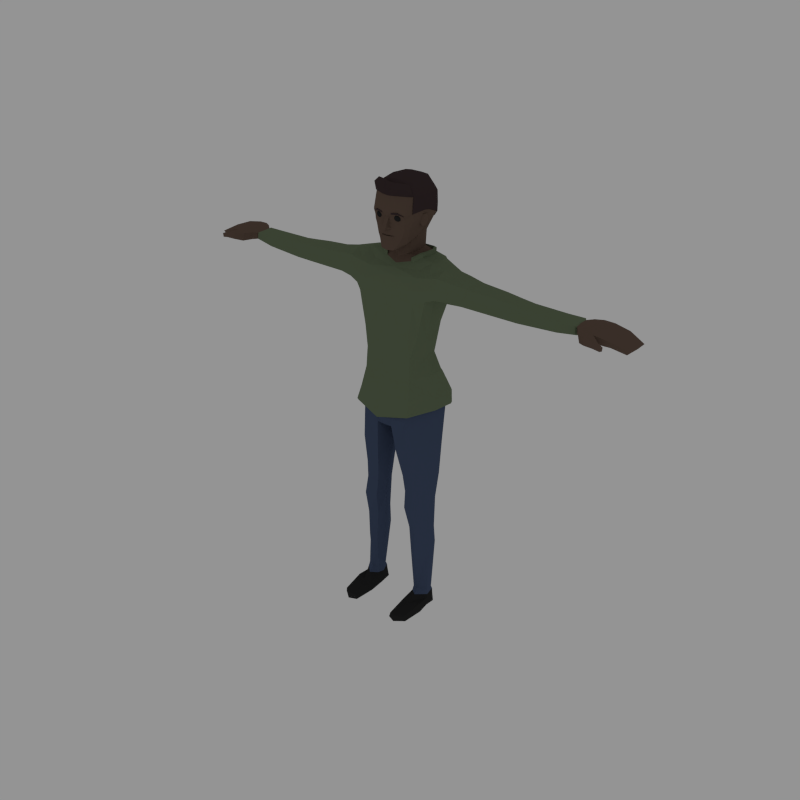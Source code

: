 # Source: Male_LongSleeve.blend  (saved by Blender 2.81.16; exported with 4.5.12 LTS)
import bpy
from mathutils import Matrix  # noqa: F401  (used for matrix-valued properties, if any)

bpy.ops.wm.read_factory_settings(use_empty=True)
scene = bpy.context.scene
scene.name = 'Scene'

# ---- collections
col_collection_1 = bpy.data.collections.new('Collection 1'); scene.collection.children.link(col_collection_1)

# ---- materials (node trees are filled in below, after node groups)
mat_skin = bpy.data.materials.new('Skin')
mat_skin.alpha_threshold = 0.0
mat_skin.diffuse_color = (0.1376, 0.09315, 0.07073, 1.0)
mat_skin.roughness = 0.5
mat_eyes = bpy.data.materials.new('Eyes')
mat_eyes.alpha_threshold = 0.0
mat_eyes.diffuse_color = (0.02539, 0.02539, 0.02539, 1.0)
mat_eyes.roughness = 0.5
mat_hair = bpy.data.materials.new('Hair')
mat_hair.alpha_threshold = 0.0
mat_hair.diffuse_color = (0.05222, 0.03497, 0.03602, 1.0)
mat_hair.roughness = 0.5
mat_shirt = bpy.data.materials.new('Shirt')
mat_shirt.alpha_threshold = 0.0
mat_shirt.diffuse_color = (0.145, 0.1845, 0.111, 1.0)
mat_shirt.roughness = 0.5
mat_pants = bpy.data.materials.new('Pants')
mat_pants.alpha_threshold = 0.0
mat_pants.diffuse_color = (0.06448, 0.0897, 0.1574, 1.0)
mat_pants.roughness = 0.5
mat_socks = bpy.data.materials.new('Socks')
mat_socks.alpha_threshold = 0.0
mat_socks.diffuse_color = (0.5071, 0.4348, 0.4348, 1.0)
mat_socks.roughness = 0.5
mat_shoes = bpy.data.materials.new('Shoes')
mat_shoes.alpha_threshold = 0.0
mat_shoes.diffuse_color = (0.02539, 0.02539, 0.02539, 1.0)
mat_shoes.roughness = 0.5

# ---- material node trees

# ---- world
world_world = bpy.data.worlds.new('World'); scene.world = world_world
world_world.color = (0.2957, 0.2957, 0.2957)
world_world.use_sun_shadow = False
world_world.sun_shadow_jitter_overblur = 0.0
world_world.cycles.sampling_method = 'NONE'
world_world.cycles.sample_map_resolution = 256

# ---- meshes
me_cylinder_002 = bpy.data.meshes.new('Cylinder.002')
me_cylinder_002.from_pydata([(1.345, 0.06034, 3.868), (0.2829, -0.2314, 2.812), (0.3921, -0.02948, 2.822), (0.4128, 0.1419, 2.832), (0.4105, 0.004487, 2.373), (0.4436, 0.1733, 2.42), (0.1017, 0.2898, 2.335), (0.2706, -0.2786, 2.343), (0.2291, 0.2706, 2.835), (0.1707, -0.1916, 1.645), (0.4308, -0.02278, 1.667), (0.4558, 0.07011, 1.676), (0.1932, 0.1146, 1.648), (0.07044, 0.01003, 2.233), (0.123, -0.05487, 1.644), (0.2304, 0.1051, 1.362), (0.4084, 0.07155, 1.35), (0.1536, -0.08232, 1.256), (0.1962, -0.196, 1.253), (0.4412, -0.04458, 1.252), (0.2203, -0.266, 0.003359), (0.452, -0.223, 0.003359), (0.4277, -0.0804, 0.003359), (0.4331, 0.03149, 0.003359), (0.2556, 0.0744, 0.003359), (0.2353, -0.08074, 0.003359), (0.3283, -0.3031, 0.003359), (0.3378, 0.0956, 0.003359), (0.326, 0.1274, 1.369), (0.331, 0.2741, 2.405), (0.32, 0.1252, 1.661), (0.1892, -0.1731, 1.444), (0.4342, -0.03947, 1.441), (0.1439, -0.07881, 1.406), (0.2739, 0.06309, 0.1621), (0.2341, -0.04138, 0.1498), (0.4318, -0.07403, 0.1479), (0.2553, -0.119, 0.1506), (0.412, 0.03866, 0.1577), (0.3317, -0.1733, 0.1526), (0.3381, 0.07483, 0.1633), (0.1198, 0.09243, 4.066), (0.07701, -0.009125, 4.053), (0.1239, 0.186, 4.075), (0.09872, 0.2516, 4.078), (0.1429, 0.06767, 4.227), (0.07957, -0.009734, 4.175), (0.1331, 0.1693, 4.267), (0.1102, 0.2505, 4.246), (0.226, 0.1159, 4.387), (0.1703, 0.2843, 4.389), (0.2232, 0.0165, 4.382), (0.173, -0.1717, 4.36), (0.2509, 0.1132, 4.507), (0.2417, 0.05007, 4.515), (0.1809, -0.184, 4.449), (0.1953, 0.0292, 4.272), (0.02404, -0.2226, 4.472), (0.03466, -0.232, 4.349), (0.1926, -0.1919, 4.503), (0.1042, -0.2979, 2.259), (0.4199, 0.1842, 2.551), (0.401, -0.01214, 2.553), (0.2804, -0.258, 2.534), (0.1216, -0.3104, 2.342), (0.3212, 0.319, 2.585), (0.1094, 0.31, 4.386), (0.2208, 0.3798, 2.628), (0.06252, -0.2333, 4.516), (0.1072, 0.03562, 4.062), (0.1219, 0.009483, 4.203), (0.2078, -0.1106, 4.37), (0.2162, -0.1063, 4.498), (0.1402, -0.0913, 4.18), (1.411, -0.03584, 3.683), (1.408, -0.06004, 3.793), (1.412, -0.06499, 3.863), (1.464, 0.1823, 3.827), (1.46, 0.183, 3.796), (1.444, 0.05304, 3.659), (1.461, 0.1647, 3.718), (1.442, 0.05416, 3.863), (1.827, -0.05555, 3.817), (1.832, -0.05907, 3.754), (1.833, 0.1616, 3.751), (1.838, 0.0618, 3.71), (2.037, 0.1487, 3.754), (2.102, 0.2059, 3.771), (2.092, -0.06193, 3.739), (2.072, -0.05741, 3.821), (2.08, 0.08471, 3.827), (2.088, 0.1984, 3.834), (2.096, -0.01104, 3.736), (2.179, -0.05997, 3.716), (2.102, 0.08471, 3.732), (2.12, -0.145, 3.818), (2.179, 0.08471, 3.75), (2.147, -0.05507, 3.832), (2.159, 0.08471, 3.826), (2.166, 0.2389, 3.834), (2.188, 0.224, 3.756), (2.144, -0.1472, 3.733), (2.224, -0.2065, 3.752), (2.204, -0.2042, 3.826), (2.282, 0.08471, 3.754), (2.275, -0.1115, 3.752), (2.29, 0.2356, 3.756), (2.254, -0.1068, 3.829), (2.261, 0.08471, 3.828), (2.269, 0.2496, 3.827), (2.331, -0.2224, 3.809), (2.316, -0.2197, 3.755), (2.332, -0.1745, 3.748), (2.417, 0.08471, 3.739), (2.406, -0.05763, 3.731), (2.423, 0.2298, 3.739), (2.419, -0.05724, 3.779), (2.43, 0.08471, 3.788), (2.347, -0.1771, 3.801), (2.432, 0.2361, 3.801), (2.393, -0.2134, 3.784), (2.386, -0.2119, 3.741), (2.394, -0.1821, 3.738), (2.563, 0.08471, 3.697), (2.553, -0.02167, 3.692), (2.564, 0.1962, 3.705), (2.599, 0.1963, 3.737), (2.587, -0.02431, 3.723), (2.597, 0.08471, 3.728), (2.399, -0.1843, 3.778), (2.028, 0.1492, 3.826), (2.041, -0.01966, 3.754), (2.024, 0.07353, 3.823), (2.033, -0.01615, 3.816), (2.044, 0.07327, 3.729), (1.832, 0.1663, 3.772), (2.043, 0.008562, 3.738), (2.031, 0.1522, 3.772), (1.832, -0.02206, 3.705), (1.83, 0.06315, 3.83), (1.831, 0.1623, 3.832), (0.4702, -0.07388, 3.669), (0.3031, -0.2017, 3.64), (0.4698, 0.1774, 3.651), (0.291, 0.3129, 3.502), (0.2609, -0.23, 3.239), (0.5478, -0.02698, 3.988), (0.5498, -0.1446, 3.939), (0.5396, 0.2816, 3.886), (0.5566, 0.1251, 3.979), (0.5275, 0.2914, 3.751), (0.3813, 5.447e-05, 4.024), (0.373, 0.2453, 4.001), (0.4043, 0.1271, 4.024), (0.3024, 0.3209, 3.987), (0.6805, 0.2325, 3.895), (0.5549, -0.1798, 3.825), (0.6794, -0.1602, 3.837), (0.6783, 0.2278, 3.777), (0.6704, -0.004473, 3.95), (0.681, -0.1164, 3.92), (0.6703, 0.1117, 3.947), (0.3658, 0.3441, 3.717), (0.3522, 0.3355, 3.879), (0.2843, 0.2773, 3.307), (0.3315, 0.1182, 3.034), (0.2422, 0.2119, 3.014), (0.2766, -0.2167, 3.03), (0.3411, -0.02469, 3.031), (0.3496, -0.04341, 3.265), (0.3383, 0.1374, 3.282), (0.533, -0.1703, 3.722), (0.6774, -0.1441, 3.733), (0.423, -0.0642, 0.2027), (0.2304, -0.03153, 0.2027), (0.2718, 0.03857, 0.2062), (0.3403, 0.04894, 0.2062), (0.3274, -0.121, 0.2069), (0.416, 0.01251, 0.2062), (0.2587, -0.09967, 0.2041), (0.2465, 0.09623, 0.9861), (0.1757, -0.07255, 0.9861), (0.4349, -0.0435, 0.9861), (0.2221, -0.1383, 0.9861), (0.4105, 0.0554, 0.9861), (0.3284, 0.1101, 0.9861), (0.241, -0.2536, 0.1041), (0.4167, 0.03705, 0.1096), (0.3295, -0.2787, 0.1057), (0.338, 0.07949, 0.1139), (0.2698, 0.06562, 0.113), (0.2343, -0.05019, 0.1035), (0.4309, -0.08284, 0.102), (0.4431, -0.224, 0.1021), (0.3296, -0.5434, 0.003359), (0.4331, -0.4623, 0.003359), (0.2562, -0.5055, 0.06265), (0.2393, -0.5059, 0.003359), (0.3312, -0.5306, 0.0642), (0.4168, -0.4759, 0.06066), (0.8628, -0.006733, 3.674), (0.8628, -0.0932, 3.895), (0.8628, 0.1929, 3.879), (0.8628, -0.1134, 3.809), (0.8628, 0.02959, 3.908), (0.8628, 0.1008, 3.91), (0.8628, 0.1885, 3.804), (0.8628, 0.1689, 3.699), (0.8628, -0.09138, 3.707), (0.07765, -0.2104, 4.244), (0.05612, -0.2205, 4.241), (0.093, -0.2104, 4.289), (0.05986, -0.2278, 4.292), (0.05593, -0.2187, 4.205), (0.2067, 0.00292, 4.321), (0.0757, -0.2174, 4.141), (0.1549, -0.1109, 4.199), (0.07356, -0.2104, 4.278), (0.07291, -0.2104, 4.271), (0.04571, -0.2199, 4.282), (0.04839, -0.2289, 4.259), (0.1975, 0.2931, 4.434), (0.2341, 0.1117, 4.428), (0.04682, -0.2376, 4.279), (0.06938, -0.217, 4.279), (0.2348, 0.02941, 4.434), (0.1782, -0.1823, 4.406), (0.02544, -0.2222, 4.408), (0.2161, -0.1047, 4.421), (0.0213, -0.2589, 4.401), (0.1268, -0.1818, 4.226), (0.178, -0.1171, 4.273), (0.1479, -0.1768, 4.268), (0.06938, -0.1597, 4.136), (0.02412, -0.2811, 4.359), (0.02611, -0.277, 4.349), (0.2863, -0.06732, 3.948), (0.2971, -0.1485, 3.89), (0.3164, -0.2054, 3.772), (0.3291, -0.2236, 1.257), (0.3006, -0.2171, 1.668), (0.3243, -0.1784, 0.9861), (0.3103, -0.1998, 1.453), (1.327, 0.1799, 3.785), (1.34, 0.06225, 3.666), (1.329, 0.1817, 3.841), (1.311, 0.1698, 3.687), (0.2127, -0.08841, 4.662), (0.06258, -0.2067, 4.674), (0.1833, -0.1587, 4.676), (0.1356, -0.215, 4.517), (0.1118, -0.1282, 4.159), (0.1212, -0.1652, 4.177), (0.09749, -0.209, 4.353), (0.1008, -0.2086, 4.41), (0.1111, -0.2014, 4.459), (0.2449, -0.1356, 0.6942), (0.3995, 0.09131, 0.7663), (0.3325, 0.1308, 0.7397), (0.2592, 0.1204, 0.7424), (0.1956, -0.04291, 0.7119), (0.4212, -0.03974, 0.7148), (0.3197, -0.1738, 0.6907), (0.1768, 0.184, 1.979), (0.1253, -0.2481, 1.947), (0.4335, -0.02856, 2.033), (0.4652, 0.09621, 2.049), (0.08087, -0.04303, 1.936), (0.3428, 0.1724, 2.036), (0.2922, -0.269, 2.006), (0.2138, 0.01784, 4.043), (0.218, 0.2157, 4.038), (0.17, 0.2948, 4.035), (0.2316, 0.1098, 4.045), (0.1512, -0.04179, 4.0), (0.2155, -0.04703, 4.376), (0.2289, -0.0281, 4.507), (0.2254, -0.03878, 4.428), (0.1921, -0.06289, 4.297), (0.0303, -0.255, 4.349), (0.03015, -0.2272, 4.378), (0.02978, -0.2475, 4.37), (0.04534, -0.2415, 4.351), (0.04428, -0.2239, 4.351), (0.04162, -0.2212, 4.373), (0.04317, -0.2364, 4.367), (0.1133, 0.314, 4.388), (0.2574, 0.1136, 4.511), (0.2481, 0.04935, 4.519), (0.1754, 0.2879, 4.391), (0.2351, -0.03026, 4.51), (0.2313, -0.02294, 4.67), (0.2186, -0.09168, 4.669), (0.206, -0.09199, 4.752), (0.1886, -0.1632, 4.683), (0.2221, -0.1099, 4.502), (0.2031, 0.2969, 4.436), (0.244, 0.0458, 4.672), (0.1174, 0.3413, 4.436), (0.06568, -0.2122, 4.68), (0.06575, -0.1413, 4.759), (0.2424, 0.1234, 4.66), (0.1927, 0.3159, 4.519), (0.2182, 0.1354, 4.729), (0.1676, 0.303, 4.684), (0.1207, 0.3633, 4.518), (0.2184, -0.0244, 4.742), (0.2307, 0.04319, 4.733), (0.0691, 0.03158, 4.839), (0.07082, 0.1438, 4.836), (0.1421, 0.03787, 4.816), (0.1401, 0.144, 4.805), (0.0668, -0.09039, 4.8), (0.1861, 0.3171, 4.642), (0.08908, 0.2863, 4.787), (0.0978, 0.3484, 4.678), (0.1031, 0.3556, 4.641), (0.3239, 0.3335, 2.649), (0.4356, 0.1907, 2.616), (0.316, -0.2745, 2.6), (0.4153, -0.01631, 2.618), (0.225, 0.394, 2.691), (-1.345, 0.06034, 3.868), (-0.2829, -0.2314, 2.812), (-0.3921, -0.02948, 2.822), (-0.4128, 0.1419, 2.832), (-0.4105, 0.004487, 2.373), (-0.4436, 0.1733, 2.42), (-0.07756, 0.2898, 2.335), (-0.2706, -0.2786, 2.343), (-0.2291, 0.2706, 2.835), (-0.1707, -0.1916, 1.645), (-0.4308, -0.02278, 1.667), (-0.4558, 0.07011, 1.676), (-0.1932, 0.1146, 1.648), (-0.04634, 0.01003, 2.233), (-0.123, -0.05487, 1.644), (-0.2304, 0.1051, 1.362), (-0.4084, 0.07155, 1.35), (-0.1536, -0.08232, 1.256), (-0.1962, -0.196, 1.253), (-0.4412, -0.04458, 1.252), (-0.2203, -0.266, 0.003359), (-0.452, -0.223, 0.003359), (-0.4277, -0.0804, 0.003359), (-0.4331, 0.03149, 0.003359), (-0.2556, 0.0744, 0.003359), (-0.2353, -0.08074, 0.003359), (-0.3283, -0.3031, 0.003359), (-0.3378, 0.0956, 0.003359), (-0.326, 0.1274, 1.369), (-0.331, 0.2741, 2.405), (-0.32, 0.1252, 1.661), (-0.1892, -0.1731, 1.444), (-0.4342, -0.03947, 1.441), (-0.1439, -0.07881, 1.406), (-0.2739, 0.06309, 0.1621), (-0.2341, -0.04138, 0.1498), (-0.4318, -0.07403, 0.1479), (-0.2553, -0.119, 0.1506), (-0.412, 0.03866, 0.1577), (-0.3317, -0.1733, 0.1526), (-0.3381, 0.07483, 0.1633), (-0.1198, 0.09243, 4.066), (-0.07701, -0.009125, 4.053), (-0.1239, 0.186, 4.075), (-0.09872, 0.2516, 4.078), (-0.1429, 0.06767, 4.227), (-0.07957, -0.009734, 4.175), (-0.1331, 0.1693, 4.267), (-0.1102, 0.2505, 4.246), (-0.226, 0.1159, 4.387), (-0.1703, 0.2843, 4.389), (-0.2232, 0.0165, 4.382), (-0.173, -0.1717, 4.36), (-0.2509, 0.1132, 4.507), (-0.2417, 0.05007, 4.515), (-0.1809, -0.184, 4.449), (-0.1953, 0.0292, 4.272), (-0.02404, -0.2226, 4.472), (-0.03466, -0.232, 4.349), (-0.1926, -0.1919, 4.503), (-0.0801, -0.2979, 2.259), (-0.4199, 0.1842, 2.551), (-0.401, -0.01214, 2.553), (-0.2804, -0.258, 2.534), (-0.1216, -0.3104, 2.342), (-0.3212, 0.319, 2.585), (-0.1094, 0.31, 4.386), (-0.2208, 0.3798, 2.628), (-0.06252, -0.2333, 4.516), (-0.1072, 0.03562, 4.062), (-0.1219, 0.009483, 4.203), (-0.2078, -0.1106, 4.37), (-0.2162, -0.1063, 4.498), (-0.1402, -0.0913, 4.18), (-1.411, -0.03584, 3.683), (-1.408, -0.06004, 3.793), (-1.412, -0.06498, 3.863), (-1.464, 0.1823, 3.827), (-1.46, 0.183, 3.796), (-1.444, 0.05304, 3.659), (-1.461, 0.1647, 3.718), (-1.442, 0.05416, 3.863), (-1.827, -0.05555, 3.817), (-1.832, -0.05907, 3.754), (-1.833, 0.1616, 3.751), (-1.838, 0.0618, 3.71), (-2.037, 0.1487, 3.754), (-2.102, 0.2059, 3.771), (-2.092, -0.06193, 3.739), (-2.072, -0.05741, 3.821), (-2.08, 0.08471, 3.827), (-2.088, 0.1984, 3.834), (-2.096, -0.01104, 3.736), (-2.179, -0.05997, 3.716), (-2.102, 0.08471, 3.732), (-2.12, -0.145, 3.818), (-2.179, 0.08471, 3.75), (-2.147, -0.05507, 3.832), (-2.159, 0.08471, 3.826), (-2.166, 0.2389, 3.834), (-2.188, 0.224, 3.756), (-2.144, -0.1472, 3.733), (-2.224, -0.2065, 3.752), (-2.204, -0.2042, 3.826), (-2.282, 0.08471, 3.754), (-2.275, -0.1115, 3.752), (-2.29, 0.2356, 3.756), (-2.254, -0.1068, 3.829), (-2.261, 0.08471, 3.828), (-2.269, 0.2496, 3.827), (-2.331, -0.2224, 3.809), (-2.316, -0.2197, 3.755), (-2.332, -0.1745, 3.748), (-2.417, 0.08471, 3.739), (-2.406, -0.05763, 3.731), (-2.423, 0.2298, 3.739), (-2.419, -0.05724, 3.779), (-2.43, 0.08471, 3.788), (-2.347, -0.1771, 3.801), (-2.432, 0.2361, 3.801), (-2.393, -0.2134, 3.784), (-2.386, -0.2119, 3.741), (-2.394, -0.1821, 3.738), (-2.563, 0.08471, 3.697), (-2.553, -0.02167, 3.692), (-2.564, 0.1962, 3.705), (-2.599, 0.1963, 3.737), (-2.587, -0.02431, 3.723), (-2.597, 0.08471, 3.728), (-2.399, -0.1843, 3.778), (-2.028, 0.1492, 3.826), (-2.041, -0.01966, 3.754), (-2.024, 0.07353, 3.823), (-2.033, -0.01615, 3.816), (-2.044, 0.07327, 3.729), (-1.832, 0.1663, 3.772), (-2.043, 0.008562, 3.738), (-2.031, 0.1522, 3.772), (-1.832, -0.02206, 3.705), (-1.83, 0.06315, 3.83), (-1.831, 0.1623, 3.832), (-0.4702, -0.07388, 3.669), (-0.3031, -0.2017, 3.64), (-0.4698, 0.1774, 3.651), (-0.291, 0.3129, 3.502), (-0.2609, -0.23, 3.239), (-0.5478, -0.02698, 3.988), (-0.5498, -0.1446, 3.939), (-0.5396, 0.2816, 3.886), (-0.5566, 0.1251, 3.979), (-0.5275, 0.2914, 3.751), (-0.3813, 5.45e-05, 4.024), (-0.373, 0.2453, 4.001), (-0.4043, 0.1271, 4.024), (-0.3024, 0.3209, 3.987), (-0.6805, 0.2325, 3.895), (-0.5549, -0.1798, 3.825), (-0.6794, -0.1602, 3.837), (-0.6783, 0.2278, 3.777), (-0.6704, -0.004473, 3.95), (-0.681, -0.1164, 3.92), (-0.6703, 0.1117, 3.947), (-0.3658, 0.3441, 3.717), (-0.3522, 0.3355, 3.879), (-0.2843, 0.2773, 3.307), (-0.3315, 0.1182, 3.034), (-0.2422, 0.2119, 3.014), (-0.2766, -0.2167, 3.03), (-0.3411, -0.02469, 3.031), (-0.3496, -0.04341, 3.265), (-0.3383, 0.1374, 3.282), (-0.533, -0.1703, 3.722), (-0.6774, -0.1441, 3.733), (-0.423, -0.0642, 0.2027), (-0.2304, -0.03153, 0.2027), (-0.2718, 0.03857, 0.2062), (-0.3403, 0.04894, 0.2062), (-0.3274, -0.121, 0.2069), (-0.416, 0.01251, 0.2062), (-0.2587, -0.09967, 0.2041), (-0.2465, 0.09623, 0.9861), (-0.1757, -0.07255, 0.9861), (-0.4349, -0.0435, 0.9861), (-0.2221, -0.1383, 0.9861), (-0.4105, 0.0554, 0.9861), (-0.3284, 0.1101, 0.9861), (-0.241, -0.2536, 0.1041), (-0.4167, 0.03705, 0.1096), (-0.3295, -0.2787, 0.1057), (-0.338, 0.07949, 0.1139), (-0.2698, 0.06562, 0.113), (-0.2343, -0.05019, 0.1035), (-0.4309, -0.08284, 0.102), (-0.4431, -0.224, 0.1021), (-0.3296, -0.5434, 0.003359), (-0.4331, -0.4623, 0.003359), (-0.2562, -0.5055, 0.06265), (-0.2393, -0.5059, 0.003359), (-0.3312, -0.5306, 0.0642), (-0.4168, -0.4759, 0.06066), (-0.8628, -0.006733, 3.674), (-0.8628, -0.0932, 3.895), (-0.8628, 0.1929, 3.879), (-0.8628, -0.1134, 3.809), (-0.8628, 0.02959, 3.908), (-0.8628, 0.1008, 3.91), (-0.8628, 0.1885, 3.804), (-0.8628, 0.1689, 3.699), (-0.8628, -0.09138, 3.707), (-0.07765, -0.2104, 4.244), (-0.05612, -0.2205, 4.241), (-0.093, -0.2104, 4.289), (-0.05986, -0.2278, 4.292), (-0.05593, -0.2187, 4.205), (-0.2067, 0.00292, 4.321), (-0.0757, -0.2174, 4.141), (-0.1549, -0.1109, 4.199), (-0.07356, -0.2104, 4.278), (-0.07291, -0.2104, 4.271), (-0.04571, -0.2199, 4.282), (-0.04839, -0.2289, 4.259), (-0.1975, 0.2931, 4.434), (-0.2341, 0.1117, 4.428), (-0.04682, -0.2376, 4.279), (-0.06938, -0.217, 4.279), (-0.2348, 0.02941, 4.434), (-0.1782, -0.1823, 4.406), (-0.02544, -0.2222, 4.408), (-0.2161, -0.1047, 4.421), (-0.0213, -0.2589, 4.401), (-0.1268, -0.1818, 4.226), (-0.178, -0.1171, 4.273), (-0.1479, -0.1768, 4.268), (-0.06938, -0.1597, 4.136), (-0.02412, -0.2811, 4.359), (-0.02611, -0.277, 4.349), (-1.018e-08, -0.233, 4.236), (-0.2863, -0.06732, 3.948), (-0.2971, -0.1485, 3.89), (-0.3164, -0.2054, 3.772), (-0.3291, -0.2236, 1.257), (-0.3006, -0.2171, 1.668), (-0.3243, -0.1784, 0.9861), (-0.3103, -0.1998, 1.453), (-1.327, 0.1799, 3.785), (-1.34, 0.06225, 3.666), (-1.329, 0.1817, 3.841), (-1.311, 0.1698, 3.687), (-1.365e-08, -0.3046, 2.773), (-5.354e-09, -0.1225, 3.933), (1.382e-08, 0.3204, 2.84), (-1.444e-08, -0.3218, 2.344), (1.327e-08, 0.3037, 2.341), (1.134e-09, 0.02595, 2.249), (-2.294e-09, -0.05248, 4.022), (1.225e-08, 0.2803, 4.075), (-1.162e-09, -0.02659, 4.16), (1.25e-08, 0.286, 4.23), (1.51e-08, 0.3454, 4.38), (-1.048e-08, -0.2399, 4.34), (-1.011e-08, -0.2314, 4.473), (-1.051e-08, -0.2404, 4.513), (-1.219e-08, -0.2788, 2.242), (-1.454e-08, -0.3326, 2.484), (1.696e-08, 0.3879, 2.653), (1.57e-08, 0.3591, 3.977), (1.718e-08, 0.393, 3.896), (1.634e-08, 0.3739, 3.717), (1.519e-08, 0.3476, 3.501), (1.399e-08, 0.3194, 3.307), (1.094e-08, 0.2496, 3.012), (-1.034e-08, -0.2366, 4.288), (-9.951e-09, -0.2277, 4.198), (-1.009e-08, -0.2308, 4.133), (-9.899e-09, -0.2265, 4.281), (-1.035e-08, -0.2367, 4.259), (-1.066e-08, -0.2439, 4.28), (-1.166e-08, -0.2668, 4.399), (-8.011e-09, -0.1833, 4.118), (-1.237e-08, -0.283, 4.343), (-1.257e-08, -0.2877, 4.354), (-7.254e-09, -0.1659, 3.867), (-1.32e-08, -0.3025, 3.012), (-1.304e-08, -0.2989, 3.229), (-1.014e-08, -0.232, 3.626), (-9.197e-09, -0.2104, 3.743), (-0.2127, -0.08841, 4.662), (-0.06258, -0.2067, 4.674), (-9.424e-09, -0.2156, 4.671), (-0.1833, -0.1587, 4.676), (-0.1356, -0.215, 4.517), (-0.1118, -0.1282, 4.159), (-0.1212, -0.1652, 4.177), (-0.09749, -0.209, 4.353), (-0.1008, -0.2086, 4.41), (-0.1111, -0.2014, 4.459), (-0.2449, -0.1356, 0.6942), (-0.3995, 0.09131, 0.7663), (-0.3325, 0.1308, 0.7397), (-0.2592, 0.1204, 0.7424), (-0.1956, -0.04291, 0.7119), (-0.4212, -0.03974, 0.7148), (-0.3197, -0.1738, 0.6907), (-0.1768, 0.184, 1.979), (-0.1253, -0.2481, 1.947), (-0.4335, -0.02856, 2.033), (-0.4652, 0.09621, 2.049), (-0.08087, -0.04303, 1.936), (-0.3428, 0.1724, 2.036), (-0.2922, -0.269, 2.006), (-0.2138, 0.01784, 4.043), (-4.822e-09, -0.08888, 3.965), (-0.218, 0.2157, 4.038), (-0.17, 0.2948, 4.035), (-0.2316, 0.1098, 4.045), (1.398e-08, 0.3197, 4.026), (-0.1512, -0.04179, 4.0), (-0.2155, -0.04703, 4.376), (-0.2289, -0.0281, 4.507), (-0.2254, -0.03878, 4.428), (-0.1921, -0.06289, 4.297), (-0.0303, -0.255, 4.349), (-0.03015, -0.2272, 4.378), (-0.02978, -0.2475, 4.37), (-0.04534, -0.2415, 4.351), (-0.04428, -0.2239, 4.351), (-0.04162, -0.2212, 4.373), (-0.04317, -0.2364, 4.367), (-0.1133, 0.314, 4.388), (1.531e-08, 0.3501, 4.382), (-0.2574, 0.1136, 4.511), (-0.2481, 0.04935, 4.519), (-0.1754, 0.2879, 4.391), (-0.2351, -0.03026, 4.51), (-0.2313, -0.02294, 4.67), (-0.2186, -0.09168, 4.669), (-0.206, -0.09199, 4.752), (-0.1886, -0.1632, 4.683), (-0.2221, -0.1099, 4.502), (-0.2031, 0.2969, 4.436), (-6.699e-09, -0.1533, 4.761), (-9.669e-09, -0.2212, 4.678), (-0.244, 0.0458, 4.672), (-0.1174, 0.3413, 4.436), (1.65e-08, 0.3774, 4.44), (-0.06568, -0.2122, 4.68), (-0.06575, -0.1413, 4.759), (-0.2424, 0.1234, 4.66), (-0.1927, 0.3159, 4.519), (-0.2182, 0.1354, 4.729), (-0.1676, 0.303, 4.684), (-0.1207, 0.3633, 4.518), (1.746e-08, 0.3994, 4.52), (-0.2184, -0.0244, 4.742), (-0.2307, 0.04319, 4.733), (1.171e-09, 0.0268, 4.843), (-3.934e-09, -0.08999, 4.812), (6.286e-09, 0.1438, 4.845), (-0.0691, 0.03158, 4.839), (-0.07082, 0.1438, 4.836), (1.644e-08, 0.3762, 4.679), (1.312e-08, 0.3003, 4.789), (1.695e-08, 0.3878, 4.641), (-0.1421, 0.03787, 4.816), (-0.1401, 0.144, 4.805), (-0.0668, -0.09039, 4.8), (-0.1861, 0.3171, 4.642), (-0.08908, 0.2863, 4.787), (-0.0978, 0.3484, 4.678), (-0.1031, 0.3556, 4.641), (-0.3239, 0.3335, 2.649), (-0.4356, 0.1907, 2.616), (-1.545e-08, -0.3539, 2.549), (-0.316, -0.2745, 2.6), (-0.4153, -0.01631, 2.618), (-0.225, 0.394, 2.691), (1.766e-08, 0.4036, 2.718), (0.1077, -0.1821, 4.425), (0.08521, -0.213, 4.448), (0.07133, -0.1703, 4.448), (0.1077, -0.1439, 4.448), (0.144, -0.1703, 4.448), (0.1301, -0.213, 4.448), (0.07133, -0.1939, 4.486), (0.08521, -0.1512, 4.486), (0.1301, -0.1512, 4.486), (0.144, -0.1939, 4.486), (0.1077, -0.2203, 4.486), (0.1077, -0.1821, 4.51), (0.08631, -0.1751, 4.431), (0.09447, -0.2002, 4.431), (0.07311, -0.1933, 4.445), (0.1077, -0.2184, 4.445), (0.1209, -0.2002, 4.431), (0.1077, -0.1596, 4.431), (0.08631, -0.1527, 4.445), (0.129, -0.1751, 4.431), (0.129, -0.1527, 4.445), (0.1422, -0.1933, 4.445), (0.09447, -0.2227, 4.467), (0.1209, -0.2227, 4.467), (0.06495, -0.1821, 4.467), (0.07311, -0.2072, 4.467), (0.09447, -0.1414, 4.467), (0.07311, -0.157, 4.467), (0.1422, -0.157, 4.467), (0.1209, -0.1414, 4.467), (0.1422, -0.2072, 4.467), (0.1504, -0.1821, 4.467), (0.08631, -0.2115, 4.49), (0.07311, -0.1708, 4.49), (0.1077, -0.1457, 4.49), (0.1422, -0.1708, 4.49), (0.129, -0.2115, 4.49), (0.08631, -0.189, 4.504), (0.1077, -0.2045, 4.504), (0.09447, -0.1639, 4.504), (0.1209, -0.1639, 4.504), (0.129, -0.189, 4.504), (0.05369, -0.2255, 4.498), (0.05157, -0.2255, 4.515), (0.1833, -0.1875, 4.489), (0.05665, -0.2361, 4.499), (0.05453, -0.2361, 4.515), (0.1863, -0.1981, 4.489), (0.1237, -0.2162, 4.506), (0.1216, -0.2162, 4.522), (0.1267, -0.2268, 4.506), (0.1246, -0.2268, 4.522), (-0.1077, -0.1821, 4.425), (-0.08521, -0.213, 4.448), (-0.07133, -0.1703, 4.448), (-0.1077, -0.1439, 4.448), (-0.144, -0.1703, 4.448), (-0.1301, -0.213, 4.448), (-0.07133, -0.1939, 4.486), (-0.08521, -0.1512, 4.486), (-0.1301, -0.1512, 4.486), (-0.144, -0.1939, 4.486), (-0.1077, -0.2203, 4.486), (-0.1077, -0.1821, 4.51), (-0.08631, -0.1751, 4.431), (-0.09447, -0.2002, 4.431), (-0.07311, -0.1933, 4.445), (-0.1077, -0.2184, 4.445), (-0.1209, -0.2002, 4.431), (-0.1077, -0.1596, 4.431), (-0.08631, -0.1527, 4.445), (-0.129, -0.1751, 4.431), (-0.129, -0.1527, 4.445), (-0.1422, -0.1933, 4.445), (-0.09447, -0.2227, 4.467), (-0.1209, -0.2227, 4.467), (-0.06495, -0.1821, 4.467), (-0.07311, -0.2072, 4.467), (-0.09447, -0.1414, 4.467), (-0.07311, -0.157, 4.467), (-0.1422, -0.157, 4.467), (-0.1209, -0.1414, 4.467), (-0.1422, -0.2072, 4.467), (-0.1504, -0.1821, 4.467), (-0.08631, -0.2115, 4.49), (-0.07311, -0.1708, 4.49), (-0.1077, -0.1457, 4.49), (-0.1422, -0.1708, 4.49), (-0.129, -0.2115, 4.49), (-0.08631, -0.189, 4.504), (-0.1077, -0.2045, 4.504), (-0.09447, -0.1639, 4.504), (-0.1209, -0.1639, 4.504), (-0.129, -0.189, 4.504), (-0.05369, -0.2255, 4.498), (-0.05157, -0.2255, 4.515), (-0.1833, -0.1875, 4.489), (-0.05665, -0.2361, 4.499), (-0.05453, -0.2361, 4.515), (-0.1863, -0.1981, 4.489), (-0.1237, -0.2162, 4.506), (-0.1216, -0.2162, 4.522), (-0.1267, -0.2268, 4.506), (-0.1246, -0.2268, 4.522), (0.2645, 0.04356, 4.37), (0.2563, 0.05133, 4.369), (0.2194, 0.005075, 4.479), (0.2127, -0.00653, 4.412), (0.2119, 0.01344, 4.478), (0.2051, 0.001831, 4.411), (0.2528, 0.04835, 4.483), (0.2261, 0.01417, 4.373), (0.261, 0.04058, 4.484), (0.2343, 0.006401, 4.374), (0.2791, 0.0561, 4.414), (0.271, 0.06387, 4.413), (0.2079, 0.00621, 4.439), (0.2154, -0.002151, 4.44), (0.2474, 0.02319, 4.424), (0.2393, 0.03095, 4.423), (0.2166, 0.01083, 4.392), (0.2323, 0.01648, 4.472), (0.2247, 0.02485, 4.471), (0.2241, 0.002468, 4.393), (0.2271, 0.00769, 4.429), (0.2195, 0.01605, 4.428), (0.2472, 0.02212, 4.358), (0.239, 0.02989, 4.357), (0.2559, 0.04852, 4.417), (0.2641, 0.04075, 4.418), (0.2596, 0.05908, 4.481), (0.2672, 0.07004, 4.463), (0.2754, 0.06227, 4.464), (0.2678, 0.05131, 4.481), (-0.2645, 0.04356, 4.37), (-0.2563, 0.05133, 4.369), (-0.2194, 0.005075, 4.479), (-0.2127, -0.006529, 4.412), (-0.2119, 0.01344, 4.478), (-0.2051, 0.001831, 4.411), (-0.2528, 0.04835, 4.483), (-0.2261, 0.01417, 4.373), (-0.261, 0.04058, 4.484), (-0.2343, 0.006401, 4.374), (-0.2791, 0.0561, 4.414), (-0.271, 0.06387, 4.413), (-0.2079, 0.00621, 4.439), (-0.2154, -0.002151, 4.44), (-0.2474, 0.02319, 4.424), (-0.2393, 0.03095, 4.423), (-0.2166, 0.01083, 4.392), (-0.2323, 0.01648, 4.472), (-0.2247, 0.02485, 4.471), (-0.2241, 0.002468, 4.393), (-0.2271, 0.00769, 4.429), (-0.2195, 0.01605, 4.428), (-0.2472, 0.02212, 4.358), (-0.239, 0.02989, 4.357), (-0.2559, 0.04852, 4.417), (-0.2641, 0.04075, 4.418), (-0.2596, 0.05908, 4.481), (-0.2672, 0.07004, 4.463), (-0.2754, 0.06227, 4.464), (-0.2678, 0.05131, 4.481), (0.2211, -0.2656, 0.006925), (0.4325, 0.03169, 0.007118), (0.3378, 0.09503, 0.007272), (0.2561, 0.07409, 0.007238), (0.2353, -0.07966, 0.006902), (0.4278, -0.08049, 0.006851), (0.4517, -0.223, 0.006854), (0.2399, -0.5059, 0.005457), (0.3296, -0.5429, 0.005512), (0.4325, -0.4628, 0.005387), (-0.2203, -0.266, 0.003359), (-0.4331, 0.03149, 0.003359), (-0.3378, 0.0956, 0.003359), (-0.2556, 0.0744, 0.003359), (-0.2353, -0.08074, 0.003359), (-0.4277, -0.0804, 0.003359), (-0.452, -0.223, 0.003359), (-0.2393, -0.5059, 0.003359), (-0.3296, -0.5434, 0.003359), (-0.4331, -0.4623, 0.003359), (1.145, 0.1842, 3.795), (1.154, 0.08055, 3.889), (1.151, 0.02776, 3.67), (1.146, 0.1873, 3.86), (1.154, 0.04496, 3.888), (1.137, 0.1693, 3.693), (1.187, -0.07909, 3.879), (1.187, -0.06361, 3.695), (1.186, -0.0867, 3.801), (-1.145, 0.1842, 3.795), (-1.154, 0.08055, 3.889), (-1.151, 0.02776, 3.67), (-1.146, 0.1873, 3.86), (-1.154, 0.04496, 3.888), (-1.137, 0.1693, 3.693), (-1.187, -0.07909, 3.879), (-1.187, -0.06361, 3.695), (-1.186, -0.0867, 3.801), (-4.928e-09, -0.09558, 3.959), (0.2472, 0.01429, 4.04), (0.2489, 0.2216, 4.031), (0.1964, 0.3, 4.025), (0.266, 0.1132, 4.041), (1.432e-08, 0.3326, 4.016), (0.1781, -0.04688, 3.99), (-0.2472, 0.01429, 4.04), (-0.2489, 0.2216, 4.031), (-0.1964, 0.3, 4.025), (-0.266, 0.1132, 4.041), (-0.1781, -0.04688, 3.99), (0.2472, 0.01749, 4.075), (0.2138, 0.02104, 4.079), (0.2489, 0.2248, 4.066), (0.218, 0.2189, 4.074), (0.1964, 0.3032, 4.061), (0.17, 0.298, 4.07), (0.266, 0.1164, 4.077), (0.2316, 0.113, 4.081), (1.432e-08, 0.3358, 4.052), (1.398e-08, 0.3229, 4.061), (0.1781, -0.04368, 4.026), (0.1512, -0.03859, 4.036), (-0.2472, 0.01749, 4.075), (-0.2138, 0.02104, 4.079), (-0.2489, 0.2248, 4.066), (-0.218, 0.2189, 4.074), (-0.1964, 0.3032, 4.061), (-0.17, 0.298, 4.07), (-0.266, 0.1164, 4.077), (-0.2316, 0.113, 4.081), (-0.1781, -0.04368, 4.026), (-0.1512, -0.03859, 4.036), (0.236, 0.4723, 2.544), (0.2356, 0.4631, 2.526), (0.4698, 0.2331, 2.435), (0.3536, 0.3916, 2.475), (0.4475, 0.002168, 2.438), (-0.02406, 0.4727, 2.555), (0.3502, 0.4024, 2.496), (0.4793, 0.2373, 2.457), (0.3057, -0.287, 2.415), (-0.02406, -0.3747, 2.357), (0.3087, -0.3002, 2.439), (-0.02406, -0.3921, 2.38), (0.4559, -0.001896, 2.46), (-0.02406, 0.4833, 2.576), (-0.2841, 0.4723, 2.544), (-0.2838, 0.4631, 2.526), (-0.5179, 0.2331, 2.435), (-0.4018, 0.3916, 2.475), (-0.4957, 0.002168, 2.438), (-0.3984, 0.4024, 2.496), (-0.5275, 0.2373, 2.457), (-0.3538, -0.287, 2.415), (-0.3568, -0.3002, 2.439), (-0.504, -0.001896, 2.46), (0.1918, -0.1247, 4.787), (0.1945, -0.1921, 4.758), (0.005118, -0.1856, 4.797), (0.005891, -0.2501, 4.735), (0.2223, -0.1244, 4.705), (0.07157, -0.2411, 4.756), (0.07045, -0.1737, 4.795), (-0.1816, -0.1247, 4.803), (-0.1827, -0.1921, 4.774), (-0.05978, -0.2411, 4.772), (-0.06021, -0.1737, 4.811), (2.035, 0.07393, 3.719), (2.019, 0.1688, 3.771), (2.031, -0.03765, 3.75), (2.021, -0.0335, 3.823), (2.012, 0.07431, 3.831), (2.027, 0.1646, 3.749), (2.016, 0.1652, 3.835), (2.033, -0.003747, 3.729), (-2.032, 0.07333, 3.722), (-2.017, 0.1634, 3.771), (-2.028, -0.03257, 3.752), (-2.019, -0.02864, 3.821), (-2.01, 0.07371, 3.829), (-2.024, 0.1594, 3.751), (-2.014, 0.1599, 3.832), (-2.029, -0.0003842, 3.731), (0.4332, -0.186, 3.683), (0.4235, -0.1466, 3.914), (0.4356, -0.1926, 3.799), (0.4295, -0.007768, 4.014), (0.4256, -0.1082, 3.943), (-0.4332, -0.186, 3.683), (-0.4235, -0.1466, 3.914), (-0.4356, -0.1926, 3.799), (-0.4201, -0.1066, 3.943), (-0.4113, -0.004827, 4.018), (-0.4068, -0.1733, 3.604), (-0.3263, -0.1895, 3.254), (0.332, -0.1762, 3.256), (0.4116, -0.1696, 3.605)], [], [(905, 902, 151, 153), (465, 463, 522, 529), (883, 243, 246, 888), (7, 63, 64), (62, 4, 5, 61), (61, 5, 29, 65), (239, 19, 32, 242), (866, 865, 27, 24), (265, 10, 11, 266), (575, 13, 60, 584), (17, 181, 183, 18), (266, 11, 30, 268), (867, 866, 24, 25), (864, 868, 22, 23), (869, 21, 22, 868), (271, 43, 41, 273), (267, 14, 9, 264), (16, 32, 19), (26, 21, 195, 194), (201, 204, 159, 160), (204, 205, 161, 159), (200, 208, 172, 141), (14, 12, 15, 33), (20, 26, 194, 197), (242, 240, 9, 31), (865, 864, 23, 27), (30, 11, 16, 28), (269, 264, 9, 240), (11, 10, 32, 16), (31, 33, 17, 18), (259, 258, 176, 175), (12, 30, 28, 15), (261, 262, 177, 173), (263, 6, 29, 268), (176, 178, 38, 40), (177, 179, 37, 39), (63, 7, 4, 62), (863, 867, 25, 20), (178, 173, 36, 38), (174, 175, 34, 35), (175, 176, 40, 34), (26, 20, 25, 24, 27, 23, 22, 21), (258, 257, 178, 176), (637, 577, 44, 272), (158, 206, 207, 143), (157, 203, 201, 160), (903, 152, 154, 904), (270, 69, 42, 274), (28, 16, 184, 185), (263, 12, 14, 267), (576, 42, 46, 578), (41, 43, 47, 45), (69, 41, 45, 70), (43, 44, 48, 47), (47, 48, 50, 49), (222, 221, 53), (55, 72, 59), (582, 57, 68, 583), (581, 58, 279, 235, 601), (277, 225, 54, 276), (70, 45, 56, 73), (45, 47, 49, 56), (48, 579, 580, 66), (227, 280, 58, 253, 254), (57, 582, 599, 229), (48, 66, 50), (193, 192, 36, 39, 188), (60, 7, 64), (584, 60, 64, 573), (182, 19, 239, 241), (6, 67, 65, 29), (572, 8, 321, 698), (68, 57, 250), (226, 228, 72, 55), (593, 212, 58, 581), (42, 69, 70, 46), (172, 208, 203, 157), (6, 574, 586, 67), (202, 206, 158, 155), (528, 529, 897, 892), (246, 80, 79, 244), (246, 243, 78, 80), (79, 85, 138, 74), (74, 138, 83, 75), (0, 76, 81), (0, 81, 77, 245), (77, 140, 135, 78), (80, 84, 85, 79), (76, 82, 139, 81), (81, 139, 140, 77), (133, 89, 90, 132), (132, 90, 91, 130), (134, 94, 92, 136), (86, 87, 94, 134), (130, 91, 87, 137), (91, 99, 100, 87), (94, 96, 93, 92), (89, 97, 98, 90), (90, 98, 99, 91), (87, 100, 96, 94), (101, 102, 103, 95), (97, 89, 95), (99, 109, 106, 100), (136, 92, 88, 131), (96, 104, 105, 93), (100, 106, 104, 96), (97, 107, 108, 98), (95, 103, 107, 97), (98, 108, 109, 99), (103, 102, 111, 110), (93, 105, 102, 101), (109, 119, 115, 106), (105, 112, 111, 102), (104, 113, 114, 105), (106, 115, 113, 104), (111, 121, 120, 110), (107, 116, 117, 108), (103, 110, 118, 107), (108, 117, 119, 109), (107, 118, 112, 105), (105, 114, 116, 107), (112, 118, 129, 122), (112, 122, 121, 111), (119, 126, 125, 115), (113, 123, 124, 114), (115, 125, 123, 113), (116, 114, 124, 127), (116, 127, 128, 117), (120, 121, 122, 129), (110, 120, 129, 118), (117, 128, 126, 119), (127, 124, 123, 128), (125, 126, 128, 123), (88, 101, 95, 89), (93, 101, 88, 92), (88, 89, 133, 131), (977, 138, 85, 970), (87, 86, 137), (970, 85, 84, 975), (75, 83, 82, 76), (974, 139, 82, 973), (976, 140, 139, 974), (971, 135, 140, 976), (975, 84, 135, 971), (973, 82, 83, 972), (165, 3, 8, 166), (169, 998, 167, 168), (168, 165, 170, 169), (987, 988, 156, 147), (170, 143, 141, 169), (164, 144, 143, 170), (158, 143, 150), (165, 166, 164, 170), (148, 152, 153, 149), (146, 989, 990, 147), (154, 163, 588, 587), (1, 2, 168, 167), (149, 161, 155, 148), (146, 159, 161, 149), (148, 155, 158, 150), (157, 160, 147, 156), (144, 162, 150, 143), (8, 572, 592, 166), (163, 162, 589, 588), (907, 901, 571, 236), (148, 150, 162, 163), (152, 148, 163, 154), (590, 589, 162, 144), (591, 590, 144, 164), (172, 171, 141), (141, 171, 986, 999), (986, 171, 156, 988), (156, 171, 172, 157), (147, 160, 159, 146), (149, 153, 989, 146), (236, 237, 987, 990), (166, 592, 591, 164), (260, 259, 175, 174), (15, 180, 181, 17), (693, 692, 954, 955), (32, 10, 240, 242), (256, 183, 181, 260), (256, 262, 241, 183), (261, 257, 184, 182), (241, 239, 18, 183), (33, 15, 17), (15, 28, 185, 180), (9, 14, 33, 31), (40, 38, 187, 189), (39, 37, 186, 188), (269, 240, 10, 265), (179, 174, 35, 37), (38, 36, 192, 187), (35, 34, 190, 191), (34, 40, 189, 190), (872, 871, 194, 195), (871, 870, 197, 194), (188, 186, 196, 198), (863, 20, 197, 870), (869, 193, 199, 872), (193, 188, 198, 199), (67, 586, 940, 936), (318, 3, 2, 320), (2, 3, 165, 168), (972, 83, 138, 977), (210, 218, 220), (73, 56, 216), (212, 593, 596, 219), (58, 212, 211, 253), (595, 215, 213, 594), (56, 49, 214), (216, 56, 214, 278), (225, 222, 53, 54), (210, 213, 230, 209), (213, 215, 230), (215, 252, 230), (594, 213, 210, 558), (71, 52, 232, 231), (219, 596, 598, 223), (211, 212, 219, 217), (209, 211, 217, 218), (558, 210, 220, 597), (51, 49, 222, 225), (52, 71, 228, 226), (220, 218, 224, 223), (217, 219, 223, 224), (218, 217, 224), (597, 220, 223, 598), (57, 227, 254, 255), (275, 51, 225, 277), (49, 50, 221, 222), (229, 227, 57), (209, 230, 232), (275, 71, 231, 278), (232, 230, 231), (232, 52, 211, 209), (49, 51, 214), (578, 46, 233, 600), (600, 233, 215, 595), (46, 251, 233), (73, 216, 252, 251), (601, 235, 234, 602), (229, 599, 602, 234), (890, 74, 75, 891), (888, 246, 244, 885), (889, 887, 204, 201), (890, 208, 200, 885), (884, 886, 202, 205), (887, 0, 884), (891, 75, 76, 889), (78, 135, 84, 80), (142, 145, 998, 999), (167, 145, 605, 604), (145, 142, 606, 605), (603, 607, 238, 237), (142, 238, 607, 606), (16, 19, 182, 184), (39, 36, 173, 177), (574, 6, 13, 575), (37, 35, 191, 186), (586, 389, 950, 940), (239, 242, 31, 18), (78, 243, 245, 77), (74, 244, 79), (161, 205, 202, 155), (237, 236, 571, 603), (385, 585, 944, 956), (167, 604, 570, 1), (248, 250, 249), (249, 250, 59), (250, 55, 59), (55, 250, 255), (58, 280, 284, 283), (251, 252, 215, 233), (230, 252, 216, 231), (251, 46, 70, 73), (255, 254, 226, 55), (255, 250, 57), (254, 253, 52, 226), (253, 211, 52), (173, 178, 257, 261), (179, 177, 262, 256), (179, 256, 260, 174), (181, 180, 259, 260), (185, 184, 257, 258), (182, 241, 262, 261), (180, 185, 258, 259), (7, 269, 265, 4), (6, 263, 267, 13), (12, 263, 268, 30), (7, 60, 264, 269), (13, 267, 60), (5, 266, 268, 29), (4, 265, 266, 5), (68, 250, 248), (583, 68, 248, 610), (59, 72, 247, 249), (218, 210, 209), (42, 576, 633, 274), (636, 634, 928, 932), (43, 271, 272, 44), (908, 912, 933, 925), (635, 637, 922, 930), (41, 69, 270, 273), (585, 573, 64, 63), (51, 275, 278, 214), (216, 278, 231), (279, 281, 234, 235), (229, 281, 280, 227), (283, 284, 285, 282), (281, 279, 282, 285), (280, 281, 285, 284), (279, 58, 283, 282), (234, 281, 229), (577, 579, 48, 44), (66, 580, 651, 286), (50, 66, 286, 289), (54, 53, 287, 288), (277, 228, 71, 275), (247, 72, 295, 292), (249, 247, 292, 294), (276, 54, 288, 290), (248, 249, 294, 299), (221, 50, 289, 296), (53, 221, 296, 287), (610, 248, 299, 663), (298, 666, 674, 305), (301, 287, 302, 313), (301, 303, 307, 297), (316, 684, 682, 315), (303, 311, 310, 307), (683, 314, 315, 682), (293, 312, 300), (307, 310, 293, 306), (679, 309, 314, 683), (310, 311, 309, 308), (304, 311, 303), (293, 310, 308, 312), (313, 316, 315, 304), (296, 298, 305, 302), (312, 308, 677, 678), (314, 309, 311, 304), (315, 314, 304), (308, 309, 679, 677), (300, 312, 678, 662), (302, 305, 316, 313), (289, 286, 298, 296), (286, 651, 666, 298), (287, 296, 302), (305, 674, 684, 316), (291, 290, 288, 297), (306, 291, 297, 307), (287, 301, 297, 288), (303, 301, 313, 304), (659, 667, 968, 967), (663, 299, 964, 962), (658, 659, 967, 966), (293, 292, 291, 306), (292, 295, 290, 291), (72, 228, 277, 276), (72, 276, 290, 295), (570, 694, 319, 1), (3, 318, 317, 8), (694, 695, 957, 946), (1, 319, 320, 2), (317, 321, 8), (320, 319, 945, 947), (911, 475, 473, 908), (892, 897, 569, 566), (329, 386, 385), (384, 383, 327, 326), (383, 387, 351, 327), (562, 565, 354, 341), (876, 346, 349, 875), (627, 628, 333, 332), (575, 584, 382, 335), (339, 340, 505, 503), (628, 630, 352, 333), (877, 347, 346, 876), (874, 345, 344, 878), (879, 878, 344, 343), (634, 636, 363, 365), (629, 626, 331, 336), (338, 341, 354), (348, 516, 517, 343), (523, 482, 481, 526), (526, 481, 483, 527), (522, 463, 494, 530), (336, 355, 337, 334), (342, 519, 516, 348), (565, 353, 331, 563), (875, 349, 345, 874), (352, 350, 338, 333), (631, 563, 331, 626), (333, 338, 354, 332), (353, 340, 339, 355), (621, 497, 498, 620), (334, 337, 350, 352), (623, 495, 499, 624), (625, 630, 351, 328), (498, 362, 360, 500), (499, 361, 359, 501), (385, 384, 326, 329), (873, 342, 347, 877), (500, 360, 358, 495), (496, 357, 356, 497), (497, 356, 362, 498), (348, 343, 344, 345, 349, 346, 347, 342), (620, 498, 500, 619), (637, 635, 366, 577), (480, 465, 529, 528), (479, 482, 523, 525), (909, 910, 476, 474), (632, 638, 364, 391), (350, 507, 506, 338), (625, 629, 336, 334), (576, 578, 368, 364), (363, 367, 369, 365), (391, 392, 367, 363), (365, 369, 370, 366), (369, 371, 372, 370), (544, 375, 543), (377, 381, 394), (582, 583, 390, 379), (581, 601, 557, 643, 380), (641, 640, 376, 547), (392, 395, 378, 367), (367, 378, 371, 369), (370, 388, 580, 579), (549, 616, 615, 380, 644), (379, 551, 599, 582), (370, 372, 388), (515, 510, 361, 358, 514), (382, 386, 329), (584, 573, 386, 382), (504, 564, 562, 341), (328, 351, 387, 389), (572, 698, 697, 330), (390, 612, 379), (548, 377, 394, 550), (593, 581, 380, 534), (364, 368, 392, 391), (494, 479, 525, 530), (328, 389, 586, 574), (524, 477, 480, 528), (569, 567, 401, 402), (569, 402, 400, 566), (401, 396, 460, 407), (396, 397, 405, 460), (322, 403, 398), (322, 568, 399, 403), (399, 400, 457, 462), (402, 401, 407, 406), (398, 403, 461, 404), (403, 399, 462, 461), (455, 454, 412, 411), (454, 452, 413, 412), (456, 458, 414, 416), (408, 456, 416, 409), (452, 459, 409, 413), (413, 409, 422, 421), (416, 414, 415, 418), (411, 412, 420, 419), (412, 413, 421, 420), (409, 416, 418, 422), (423, 417, 425, 424), (419, 417, 411), (421, 422, 428, 431), (458, 453, 410, 414), (418, 415, 427, 426), (422, 418, 426, 428), (419, 420, 430, 429), (417, 419, 429, 425), (420, 421, 431, 430), (425, 432, 433, 424), (415, 423, 424, 427), (431, 428, 437, 441), (427, 424, 433, 434), (426, 427, 436, 435), (428, 426, 435, 437), (433, 432, 442, 443), (429, 430, 439, 438), (425, 429, 440, 432), (430, 431, 441, 439), (429, 427, 434, 440), (427, 429, 438, 436), (434, 444, 451, 440), (434, 433, 443, 444), (441, 437, 447, 448), (435, 436, 446, 445), (437, 435, 445, 447), (438, 449, 446, 436), (438, 439, 450, 449), (442, 451, 444, 443), (432, 440, 451, 442), (439, 441, 448, 450), (449, 450, 445, 446), (447, 445, 450, 448), (410, 411, 417, 423), (415, 414, 410, 423), (410, 453, 455, 411), (985, 978, 407, 460), (409, 459, 408), (978, 983, 406, 407), (397, 398, 404, 405), (982, 981, 404, 461), (984, 982, 461, 462), (979, 984, 462, 457), (983, 979, 457, 406), (981, 980, 405, 404), (487, 488, 330, 325), (491, 490, 489, 997), (490, 491, 492, 487), (992, 469, 478, 993), (492, 491, 463, 465), (486, 492, 465, 466), (480, 472, 465), (487, 492, 486, 488), (470, 471, 475, 474), (468, 469, 994, 995), (476, 587, 588, 485), (323, 489, 490, 324), (471, 470, 477, 483), (468, 471, 483, 481), (470, 472, 480, 477), (479, 478, 469, 482), (466, 465, 472, 484), (330, 488, 592, 572), (485, 588, 589, 484), (912, 559, 571, 901), (470, 485, 484, 472), (474, 476, 485, 470), (590, 466, 484, 589), (591, 486, 466, 590), (494, 463, 493), (463, 996, 991, 493), (991, 993, 478, 493), (478, 479, 494, 493), (469, 468, 481, 482), (471, 468, 995, 475), (559, 994, 992, 560), (488, 486, 591, 592), (622, 496, 497, 621), (337, 339, 503, 502), (63, 62, 939, 943), (354, 565, 563, 332), (618, 622, 503, 505), (618, 505, 564, 624), (623, 504, 506, 619), (564, 505, 340, 562), (355, 339, 337), (337, 502, 507, 350), (331, 353, 355, 336), (362, 511, 509, 360), (361, 510, 508, 359), (631, 627, 332, 563), (501, 359, 357, 496), (360, 509, 514, 358), (357, 513, 512, 356), (356, 512, 511, 362), (882, 517, 516, 881), (881, 516, 519, 880), (510, 520, 518, 508), (873, 880, 519, 342), (879, 882, 521, 515), (515, 521, 520, 510), (697, 698, 948, 949), (693, 696, 324, 325), (324, 490, 487, 325), (980, 985, 460, 405), (532, 542, 540), (395, 538, 378), (534, 541, 596, 593), (380, 615, 533, 534), (595, 594, 535, 537), (378, 536, 371), (538, 642, 536, 378), (547, 376, 375, 544), (532, 531, 552, 535), (535, 552, 537), (537, 552, 614), (594, 558, 532, 535), (393, 553, 554, 374), (541, 545, 598, 596), (533, 539, 541, 534), (531, 540, 539, 533), (558, 597, 542, 532), (373, 547, 544, 371), (374, 548, 550, 393), (542, 545, 546, 540), (539, 546, 545, 541), (540, 546, 539), (597, 598, 545, 542), (379, 617, 616, 549), (639, 641, 547, 373), (371, 544, 543, 372), (551, 379, 549), (531, 554, 552), (639, 642, 553, 393), (554, 553, 552), (554, 531, 533, 374), (371, 536, 373), (578, 600, 555, 368), (600, 595, 537, 555), (368, 555, 613), (395, 613, 614, 538), (601, 602, 556, 557), (551, 556, 602, 599), (899, 900, 397, 396), (897, 894, 567, 569), (898, 523, 526, 896), (899, 894, 522, 530), (893, 527, 524, 895), (896, 893, 322), (900, 898, 398, 397), (400, 402, 406, 457), (464, 996, 997, 467), (489, 604, 605, 467), (467, 605, 606, 464), (603, 560, 561, 607), (464, 606, 607, 561), (338, 506, 504, 341), (361, 499, 495, 358), (574, 575, 335, 328), (359, 508, 513, 357), (318, 320, 947, 942), (562, 340, 353, 565), (400, 399, 568, 566), (396, 401, 567), (483, 477, 524, 527), (560, 603, 571, 559), (62, 61, 937, 939), (489, 323, 570, 604), (609, 611, 612), (611, 381, 612), (612, 381, 377), (377, 617, 612), (380, 647, 648, 644), (613, 555, 537, 614), (552, 553, 538, 614), (613, 395, 392, 368), (617, 377, 548, 616), (617, 379, 612), (616, 548, 374, 615), (615, 374, 533), (495, 623, 619, 500), (501, 618, 624, 499), (501, 496, 622, 618), (503, 622, 621, 502), (507, 620, 619, 506), (504, 623, 624, 564), (502, 621, 620, 507), (329, 326, 627, 631), (328, 335, 629, 625), (334, 352, 630, 625), (329, 631, 626, 382), (335, 382, 629), (327, 351, 630, 628), (326, 327, 628, 627), (390, 609, 612), (583, 610, 609, 390), (381, 611, 608, 394), (540, 531, 532), (364, 638, 633, 576), (273, 270, 914, 920), (365, 366, 635, 634), (906, 910, 929, 921), (907, 902, 913, 923), (363, 636, 632, 391), (585, 385, 386, 573), (373, 536, 642, 639), (538, 553, 642), (643, 557, 556, 645), (551, 549, 644, 645), (647, 646, 649, 648), (645, 649, 646, 643), (644, 648, 649, 645), (643, 646, 647, 380), (556, 551, 645), (577, 366, 370, 579), (388, 650, 651, 580), (372, 654, 650, 388), (376, 653, 652, 375), (608, 657, 660, 394), (611, 659, 657, 608), (640, 655, 653, 376), (609, 667, 659, 611), (543, 661, 654, 372), (375, 652, 661, 543), (610, 663, 667, 609), (665, 673, 674, 666), (669, 688, 670, 652), (669, 664, 676, 671), (691, 690, 682, 684), (671, 676, 685, 686), (683, 682, 690, 689), (658, 668, 687), (676, 675, 658, 685), (679, 683, 689, 681), (685, 680, 681, 686), (672, 671, 686), (658, 687, 680, 685), (688, 672, 690, 691), (661, 670, 673, 665), (687, 678, 677, 680), (689, 672, 686, 681), (690, 672, 689), (680, 677, 679, 681), (668, 662, 678, 687), (670, 688, 691, 673), (654, 661, 665, 650), (650, 665, 666, 651), (652, 670, 661), (673, 691, 684, 674), (656, 664, 653, 655), (675, 676, 664, 656), (652, 653, 664, 669), (671, 672, 688, 669), (293, 300, 965, 959), (668, 658, 966, 969), (659, 658, 657), (658, 675, 656, 657), (657, 656, 655, 660), (570, 323, 695, 694), (325, 330, 692, 693), (383, 384, 953, 951), (323, 324, 696, 695), (692, 330, 697), (692, 697, 949, 954), (699, 712, 711), (700, 712, 714), (699, 711, 716), (699, 716, 718), (699, 718, 715), (700, 714, 721), (701, 713, 723), (702, 717, 725), (703, 719, 727), (704, 720, 729), (700, 721, 724), (701, 723, 726), (702, 725, 728), (703, 727, 730), (704, 729, 722), (705, 731, 736), (706, 732, 738), (707, 733, 739), (708, 734, 740), (709, 735, 737), (737, 740, 710), (737, 735, 740), (735, 708, 740), (740, 739, 710), (740, 734, 739), (734, 707, 739), (739, 738, 710), (739, 733, 738), (733, 706, 738), (738, 736, 710), (738, 732, 736), (732, 705, 736), (736, 737, 710), (736, 731, 737), (731, 709, 737), (722, 735, 709), (722, 729, 735), (729, 708, 735), (730, 734, 708), (730, 727, 734), (727, 707, 734), (728, 733, 707), (728, 725, 733), (725, 706, 733), (726, 732, 706), (726, 723, 732), (723, 705, 732), (724, 731, 705), (724, 721, 731), (721, 709, 731), (729, 730, 708), (729, 720, 730), (720, 703, 730), (727, 728, 707), (727, 719, 728), (719, 702, 728), (725, 726, 706), (725, 717, 726), (717, 701, 726), (723, 724, 705), (723, 713, 724), (713, 700, 724), (721, 722, 709), (721, 714, 722), (714, 704, 722), (715, 720, 704), (715, 718, 720), (718, 703, 720), (718, 719, 703), (718, 716, 719), (716, 702, 719), (716, 717, 702), (716, 711, 717), (711, 701, 717), (714, 715, 704), (714, 712, 715), (712, 699, 715), (711, 713, 701), (711, 712, 713), (712, 700, 713), (747, 748, 743), (749, 750, 745, 744), (744, 745, 742, 741), (747, 749, 744, 741), (750, 748, 742, 745), (746, 743, 748, 750), (743, 746, 749, 747), (746, 750, 749), (741, 742, 748, 747), (751, 763, 764), (752, 766, 764), (751, 768, 763), (751, 770, 768), (751, 767, 770), (752, 773, 766), (753, 775, 765), (754, 777, 769), (755, 779, 771), (756, 781, 772), (752, 776, 773), (753, 778, 775), (754, 780, 777), (755, 782, 779), (756, 774, 781), (757, 788, 783), (758, 790, 784), (759, 791, 785), (760, 792, 786), (761, 789, 787), (789, 762, 792), (789, 792, 787), (787, 792, 760), (792, 762, 791), (792, 791, 786), (786, 791, 759), (791, 762, 790), (791, 790, 785), (785, 790, 758), (790, 762, 788), (790, 788, 784), (784, 788, 757), (788, 762, 789), (788, 789, 783), (783, 789, 761), (774, 761, 787), (774, 787, 781), (781, 787, 760), (782, 760, 786), (782, 786, 779), (779, 786, 759), (780, 759, 785), (780, 785, 777), (777, 785, 758), (778, 758, 784), (778, 784, 775), (775, 784, 757), (776, 757, 783), (776, 783, 773), (773, 783, 761), (781, 760, 782), (781, 782, 772), (772, 782, 755), (779, 759, 780), (779, 780, 771), (771, 780, 754), (777, 758, 778), (777, 778, 769), (769, 778, 753), (775, 757, 776), (775, 776, 765), (765, 776, 752), (773, 761, 774), (773, 774, 766), (766, 774, 756), (767, 756, 772), (767, 772, 770), (770, 772, 755), (770, 755, 771), (770, 771, 768), (768, 771, 754), (768, 754, 769), (768, 769, 763), (763, 769, 753), (766, 756, 767), (766, 767, 764), (764, 767, 751), (763, 753, 765), (763, 765, 764), (764, 765, 752), (799, 795, 800), (801, 796, 797, 802), (796, 793, 794, 797), (799, 793, 796, 801), (802, 797, 794, 800), (798, 802, 800, 795), (795, 799, 801, 798), (798, 801, 802), (793, 799, 800, 794), (813, 803, 804, 814), (824, 819, 808, 815), (815, 808, 806, 816), (828, 825, 803), (821, 807, 805, 820), (826, 804, 803, 825), (819, 810, 812, 822), (829, 827, 818, 809), (823, 822, 812, 817), (827, 826, 810, 818), (811, 817, 828, 832), (820, 823, 817, 811), (807, 815, 816, 805), (821, 824, 815, 807), (809, 818, 824, 821), (805, 816, 823, 820), (816, 806, 822, 823), (808, 819, 822, 806), (809, 821, 820, 811), (818, 810, 819, 824), (831, 828, 813), (829, 809, 811, 832), (814, 804, 827), (810, 826, 825, 812), (817, 812, 825, 828), (827, 804, 826), (803, 813, 828), (814, 827, 830), (829, 830, 827), (831, 832, 828), (829, 832, 831, 830), (814, 830, 831, 813), (843, 844, 834, 833), (854, 845, 838, 849), (845, 846, 836, 838), (858, 833, 855), (851, 850, 835, 837), (856, 855, 833, 834), (849, 852, 842, 840), (859, 839, 848, 857), (853, 847, 842, 852), (857, 848, 840, 856), (841, 862, 858, 847), (850, 841, 847, 853), (837, 835, 846, 845), (851, 837, 845, 854), (839, 851, 854, 848), (835, 850, 853, 846), (846, 853, 852, 836), (838, 836, 852, 849), (839, 841, 850, 851), (848, 854, 849, 840), (861, 843, 858), (859, 862, 841, 839), (844, 857, 834), (840, 842, 855, 856), (847, 858, 855, 842), (857, 856, 834), (833, 858, 843), (844, 860, 857), (859, 857, 860), (861, 858, 862), (859, 860, 861, 862), (844, 843, 861, 860), (21, 869, 872, 195), (186, 863, 870, 196), (198, 196, 870, 871), (199, 198, 871, 872), (186, 191, 867, 863), (189, 187, 864, 865), (193, 869, 868, 192), (187, 192, 868, 864), (191, 190, 866, 867), (190, 189, 865, 866), (343, 517, 882, 879), (508, 518, 880, 873), (520, 881, 880, 518), (521, 882, 881, 520), (508, 873, 877, 513), (511, 875, 874, 509), (515, 514, 878, 879), (509, 874, 878, 514), (513, 877, 876, 512), (512, 876, 875, 511), (883, 206, 202, 886), (203, 891, 889, 201), (243, 883, 886, 245), (0, 245, 886, 884), (74, 890, 885, 244), (204, 887, 884, 205), (207, 888, 885, 200), (76, 0, 887, 889), (208, 890, 891, 203), (892, 895, 524, 528), (525, 523, 898, 900), (566, 568, 895, 892), (322, 893, 895, 568), (396, 567, 894, 899), (526, 527, 893, 896), (529, 522, 894, 897), (398, 898, 896, 322), (530, 525, 900, 899), (206, 883, 888, 207), (629, 382, 626), (60, 267, 264), (143, 207, 200, 141), (474, 475, 911, 909), (587, 476, 910, 906), (473, 559, 912, 908), (638, 912, 901, 633), (271, 273, 920, 916), (634, 635, 930, 928), (152, 903, 905, 153), (587, 906, 904, 154), (151, 902, 907, 236), (274, 633, 901, 907), (909, 911, 931, 927), (904, 906, 921, 917), (913, 914, 924, 923), (921, 922, 918, 917), (915, 916, 920, 919), (925, 933, 934, 926), (921, 929, 930, 922), (927, 931, 932, 928), (928, 930, 929, 927), (932, 931, 925, 926), (916, 915, 917, 918), (920, 914, 913, 919), (903, 904, 917, 915), (274, 907, 923, 924), (632, 636, 932, 926), (902, 905, 919, 913), (910, 909, 927, 929), (270, 274, 924, 914), (912, 638, 934, 933), (911, 908, 925, 931), (272, 271, 916, 918), (905, 903, 915, 919), (637, 272, 918, 922), (638, 632, 926, 934), (945, 943, 939, 947), (938, 936, 935, 941), (942, 937, 938, 941), (946, 944, 943, 945), (937, 942, 947, 939), (948, 935, 936, 940), (957, 958, 953, 956), (952, 954, 949, 950), (955, 954, 952, 951), (946, 957, 956, 944), (951, 953, 958, 955), (948, 940, 950, 949), (384, 385, 956, 953), (389, 387, 952, 950), (65, 67, 936, 938), (696, 693, 955, 958), (321, 317, 941, 935), (695, 696, 958, 957), (698, 321, 935, 948), (319, 694, 946, 945), (387, 383, 951, 952), (61, 65, 938, 937), (585, 63, 943, 944), (317, 318, 942, 941), (394, 660, 655, 640), (394, 640, 641, 550), (962, 964, 965, 961), (550, 641, 639, 393), (964, 960, 959, 965), (960, 963, 959), (962, 961, 969, 968), (968, 969, 966, 967), (300, 662, 961, 965), (299, 294, 960, 964), (662, 668, 969, 961), (292, 293, 959, 963), (294, 292, 963, 960), (667, 663, 962, 968), (131, 972, 977, 136), (133, 973, 972, 131), (86, 975, 971, 137), (137, 971, 976, 130), (130, 976, 974, 132), (132, 974, 973, 133), (134, 970, 975, 86), (136, 977, 970, 134), (453, 458, 985, 980), (455, 453, 980, 981), (408, 459, 979, 983), (459, 452, 984, 979), (452, 454, 982, 984), (454, 455, 981, 982), (456, 408, 983, 978), (458, 456, 978, 985), (142, 986, 988, 238), (237, 238, 988, 987), (464, 561, 993, 991), (989, 153, 151), (990, 989, 151, 236), (990, 987, 147), (560, 992, 993, 561), (992, 994, 469), (475, 995, 473), (995, 994, 559, 473), (997, 489, 467), (991, 996, 464), (997, 996, 463, 491), (999, 998, 169, 141), (167, 998, 145), (999, 986, 142)])
me_cylinder_002.polygons.foreach_set('material_index', [3, 3, 3, 4, 4, 4, 4, 1, 4, 4, 4, 4, 1, 1, 1, 0, 4, 4, 1, 3, 3, 3, 4, 1, 4, 1, 4, 4, 4, 4, 4, 4, 4, 4, 4, 4, 4, 1, 4, 4, 4, 1, 4, 0, 3, 3, 3, 0, 4, 4, 0, 0, 0, 0, 0, 0, 0, 0, 0, 0, 0, 0, 0, 0, 0, 0, 1, 4, 4, 4, 4, 3, 0, 0, 0, 0, 3, 4, 3, 3, 3, 3, 3, 3, 3, 3, 3, 3, 3, 3, 0, 0, 0, 0, 0, 0, 0, 0, 0, 0, 0, 0, 0, 0, 0, 0, 0, 0, 0, 0, 0, 0, 0, 0, 0, 0, 0, 0, 0, 0, 0, 0, 0, 0, 0, 0, 0, 0, 0, 0, 0, 0, 0, 0, 0, 0, 3, 0, 3, 3, 3, 3, 3, 3, 3, 3, 3, 3, 3, 3, 3, 3, 3, 3, 3, 3, 3, 3, 3, 3, 3, 3, 3, 3, 3, 3, 3, 3, 3, 3, 3, 3, 3, 3, 3, 3, 3, 4, 4, 3, 4, 4, 4, 4, 4, 4, 4, 4, 1, 1, 4, 4, 1, 1, 1, 1, 1, 1, 1, 1, 1, 3, 3, 3, 3, 0, 0, 0, 0, 0, 0, 0, 0, 0, 0, 0, 0, 0, 0, 0, 0, 0, 0, 0, 0, 0, 0, 0, 0, 0, 0, 0, 0, 0, 0, 0, 0, 0, 0, 0, 0, 0, 0, 3, 3, 3, 3, 3, 3, 3, 3, 3, 3, 3, 3, 3, 4, 4, 4, 1, 3, 4, 3, 3, 3, 3, 3, 3, 0, 0, 0, 0, 0, 0, 0, 0, 0, 0, 0, 0, 4, 4, 4, 4, 4, 4, 4, 4, 4, 4, 4, 4, 4, 4, 0, 0, 0, 0, 0, 3, 0, 3, 3, 0, 4, 0, 0, 0, 0, 0, 0, 0, 0, 0, 0, 2, 2, 2, 0, 2, 2, 2, 2, 2, 2, 2, 2, 2, 2, 2, 2, 2, 2, 2, 2, 2, 2, 2, 2, 2, 2, 2, 2, 2, 2, 2, 2, 2, 2, 2, 2, 2, 2, 2, 2, 2, 2, 2, 2, 0, 2, 3, 3, 3, 3, 3, 3, 3, 3, 4, 4, 4, 4, 1, 4, 4, 4, 4, 1, 1, 1, 0, 4, 4, 1, 3, 3, 3, 4, 1, 4, 1, 4, 4, 4, 4, 4, 4, 4, 4, 4, 4, 4, 1, 4, 4, 4, 1, 4, 0, 3, 3, 3, 0, 4, 4, 0, 0, 0, 0, 0, 0, 0, 0, 0, 0, 0, 0, 0, 0, 0, 0, 1, 4, 4, 4, 4, 3, 0, 0, 0, 0, 3, 4, 3, 3, 3, 3, 3, 3, 3, 3, 3, 3, 3, 0, 0, 0, 0, 0, 0, 0, 0, 0, 0, 0, 0, 0, 0, 0, 0, 0, 0, 0, 0, 0, 0, 0, 0, 0, 0, 0, 0, 0, 0, 0, 0, 0, 0, 0, 0, 0, 0, 0, 0, 0, 0, 0, 0, 0, 0, 3, 0, 3, 3, 3, 3, 3, 3, 3, 3, 3, 3, 3, 3, 3, 3, 3, 3, 3, 3, 3, 3, 3, 3, 3, 3, 3, 3, 3, 3, 3, 3, 3, 3, 3, 3, 3, 3, 3, 3, 3, 4, 4, 3, 4, 4, 4, 4, 4, 4, 4, 4, 1, 1, 4, 4, 1, 1, 1, 1, 1, 1, 1, 1, 1, 3, 3, 3, 3, 0, 0, 0, 0, 0, 0, 0, 0, 0, 0, 0, 0, 0, 0, 0, 0, 0, 0, 0, 0, 0, 0, 0, 0, 0, 0, 0, 0, 0, 0, 0, 0, 0, 0, 0, 0, 0, 0, 3, 3, 3, 3, 3, 3, 3, 3, 3, 3, 3, 3, 3, 4, 4, 4, 1, 3, 4, 3, 3, 3, 3, 3, 3, 0, 0, 0, 0, 0, 0, 0, 0, 0, 0, 0, 0, 4, 4, 4, 4, 4, 4, 4, 4, 4, 4, 4, 4, 4, 4, 0, 0, 0, 0, 0, 3, 0, 3, 3, 0, 4, 0, 0, 0, 0, 0, 0, 0, 0, 0, 0, 2, 2, 2, 2, 2, 2, 2, 2, 2, 2, 2, 2, 2, 2, 2, 2, 2, 2, 2, 2, 2, 2, 2, 2, 2, 2, 2, 2, 2, 2, 2, 2, 2, 2, 2, 2, 2, 2, 2, 2, 2, 2, 2, 3, 3, 3, 3, 3, 3, 1, 1, 1, 1, 1, 1, 1, 1, 1, 1, 1, 1, 1, 1, 1, 1, 1, 1, 1, 1, 1, 1, 1, 1, 1, 1, 1, 1, 1, 1, 1, 1, 1, 1, 1, 1, 1, 1, 1, 1, 1, 1, 1, 1, 1, 1, 1, 1, 1, 1, 1, 1, 1, 1, 1, 1, 1, 1, 1, 1, 1, 1, 1, 1, 1, 1, 1, 1, 1, 1, 1, 1, 1, 1, 1, 1, 1, 1, 1, 1, 2, 2, 2, 2, 2, 2, 2, 2, 2, 1, 1, 1, 1, 1, 1, 1, 1, 1, 1, 1, 1, 1, 1, 1, 1, 1, 1, 1, 1, 1, 1, 1, 1, 1, 1, 1, 1, 1, 1, 1, 1, 1, 1, 1, 1, 1, 1, 1, 1, 1, 1, 1, 1, 1, 1, 1, 1, 1, 1, 1, 1, 1, 1, 1, 1, 1, 1, 1, 1, 1, 1, 1, 1, 1, 1, 1, 1, 1, 1, 1, 1, 1, 1, 1, 1, 1, 1, 1, 1, 2, 2, 2, 2, 2, 2, 2, 2, 2, 0, 0, 0, 0, 0, 0, 0, 0, 0, 0, 0, 0, 0, 0, 0, 0, 0, 0, 0, 0, 0, 0, 0, 0, 0, 0, 0, 0, 0, 0, 0, 0, 0, 0, 0, 0, 0, 0, 0, 0, 0, 0, 0, 0, 0, 0, 0, 0, 0, 0, 0, 0, 0, 0, 0, 0, 0, 0, 0, 0, 0, 0, 0, 0, 1, 1, 1, 1, 1, 1, 1, 1, 1, 1, 1, 1, 1, 1, 1, 1, 1, 1, 1, 1, 3, 3, 3, 3, 3, 3, 3, 3, 3, 3, 3, 3, 3, 3, 3, 3, 3, 3, 3, 4, 4, 3, 3, 3, 3, 3, 3, 3, 3, 3, 3, 3, 3, 3, 3, 3, 3, 3, 3, 3, 3, 3, 3, 3, 3, 3, 3, 3, 3, 3, 3, 3, 3, 3, 3, 3, 3, 3, 3, 3, 3, 3, 3, 3, 3, 3, 3, 3, 3, 3, 3, 3, 3, 3, 3, 3, 3, 3, 3, 3, 2, 0, 2, 0, 2, 2, 2, 2, 2, 2, 2, 2, 2, 2, 3, 3, 3, 3, 3, 3, 3, 3, 3, 3, 3, 3, 3, 3, 3, 3, 3, 3, 3, 3, 3, 3, 3, 3, 3, 3, 3, 3, 3, 3, 3, 3])
me_cylinder_002.materials.append(mat_skin)
me_cylinder_002.materials.append(mat_eyes)
me_cylinder_002.materials.append(mat_hair)
me_cylinder_002.materials.append(mat_shirt)
me_cylinder_002.materials.append(mat_pants)
me_cylinder_002.materials.append(mat_socks)
me_cylinder_002.materials.append(mat_shoes)
me_cylinder_002.use_remesh_preserve_volume = False
me_cylinder_002.use_remesh_preserve_attributes = False
me_cylinder_002.use_mirror_vertex_groups = False
me_cylinder_002.update()
arm_armature_000 = bpy.data.armatures.new('Armature.000')  # bones are not reproduced

# ---- objects
ob_humanarmature = bpy.data.objects.new('HumanArmature', arm_armature_000)
ob_basehuman = bpy.data.objects.new('BaseHuman', me_cylinder_002)

# ---- transforms, parenting, visibility, modifiers, constraints
ob_humanarmature.location = (0.0, 0.0, 0.0)
ob_humanarmature.lineart.crease_threshold = 0.0
ob_basehuman.parent = ob_humanarmature
ob_basehuman.location = (0.0, 0.0, 0.0)
ob_basehuman.lineart.crease_threshold = 0.0
_vg = ob_basehuman.vertex_groups.new(name='Bone')
for _i, _w in zip([408, 409, 410, 411, 414, 415, 416, 417, 418, 422, 423, 426, 427, 428, 429, 435, 437, 453, 455, 456, 458], [0.0, 0.0, 0.0, 0.0, 0.0, 0.0, 0.0, 0.0, 0.0, 0.0, 0.0, 0.0, 0.0, 0.0, 0.0, 0.0, 0.0, 0.0, 0.0, 0.0, 0.0]): _vg.add([_i], _w, 'REPLACE')
_vg = ob_basehuman.vertex_groups.new(name='Foot.L')
for _i, _w in zip([20, 21, 22, 23, 24, 25, 26, 27, 35, 36, 37, 38, 39, 173, 174, 177, 178, 179, 186, 187, 188, 189, 190, 191, 192, 193, 194, 195, 196, 197, 198, 199, 863, 864, 865, 866, 867, 868, 869, 870, 871, 872], [1.049, 0.9765, 0.9031, 0.7647, 0.1982, 0.6371, 1.003, 0.6465, 0.2818, 0.3857, 0.6673, 0.09629, 0.7762, 0.08244, 0.04202, 0.1294, 0.02094, 0.1049, 0.9804, 0.2247, 0.9881, 0.0701, 0.02808, 0.6991, 0.7218, 0.9572, 0.9985, 0.9961, 1.003, 1.007, 1.001, 0.9944, 1.015, 0.4947, 0.3583, 0.1131, 0.6681, 0.8125, 0.9669, 1.005, 1.0, 0.9953]): _vg.add([_i], _w, 'REPLACE')
_vg = ob_basehuman.vertex_groups.new(name='Body')
for _i, _w in zip([1, 2, 3, 4, 5, 7, 13, 29, 60, 61, 62, 63, 64, 167, 264, 269, 318, 319, 320, 323, 324, 325, 326, 327, 329, 335, 382, 383, 384, 385, 386, 489, 570, 573, 575, 584, 585, 604, 626, 631, 693, 694, 695, 696, 937, 939, 942, 943, 944, 945, 946, 947, 951, 953, 955, 956, 957, 958], [0.1324, 0.0635, 0.01702, 0.1315, 0.05862, 0.7344, 0.07187, 0.006622, 0.8057, 0.05671, 0.1522, 0.6563, 0.8929, 0.01295, 0.08047, 0.07748, 0.05554, 0.6426, 0.1475, 0.1062, 0.05007, 0.003356, 0.1162, 0.05023, 0.6918, 0.07114, 0.7928, 0.04133, 0.1174, 0.4714, 0.8775, 0.00153, 0.1464, 0.953, 0.02506, 0.9332, 0.9093, 0.0129, 0.08418, 0.07671, 0.03898, 0.8813, 0.4886, 0.1137, 0.05671, 0.1522, 0.05554, 0.6563, 0.9093, 0.6426, 0.8813, 0.1475, 0.04133, 0.1174, 0.03898, 0.4714, 0.4886, 0.1137]): _vg.add([_i], _w, 'REPLACE')
_vg = ob_basehuman.vertex_groups.new(name='Hips')
for _i, _w in zip([5, 6, 13, 29, 61, 65, 67, 263, 267, 268, 317, 318, 321, 327, 328, 335, 351, 383, 387, 389, 572, 574, 575, 586, 625, 629, 630, 692, 693, 697, 698, 935, 936, 937, 938, 940, 941, 942, 948, 949, 950, 951, 952, 954, 955], [0.05642, 0.3216, 0.2605, 0.1394, 0.03558, 0.06582, 0.07241, 0.05306, 0.0008505, 0.005954, 0.0617, 0.02954, 0.067, 0.0565, 0.3216, 0.2608, 0.1394, 0.03565, 0.06583, 0.07242, 0.002873, 0.3893, 0.6258, 0.08073, 0.05427, 0.005674, 0.006461, 0.06171, 0.02961, 0.06701, 0.07151, 0.067, 0.07241, 0.03558, 0.06582, 0.08073, 0.0617, 0.02954, 0.07151, 0.06701, 0.07242, 0.03565, 0.06583, 0.06171, 0.02961]): _vg.add([_i], _w, 'REPLACE')
_vg = ob_basehuman.vertex_groups.new(name='Abdomen')
for _i, _w in zip([1, 2, 3, 4, 5, 6, 7, 8, 13, 29, 60, 61, 62, 63, 64, 65, 67, 144, 145, 164, 165, 166, 167, 168, 169, 170, 263, 266, 267, 268, 317, 318, 319, 320, 321, 323, 324, 325, 326, 327, 328, 329, 330, 335, 351, 382, 383, 384, 385, 386, 387, 389, 466, 467, 486, 487, 488, 489, 490, 491, 492, 570, 572, 574, 575, 585, 586, 590, 591, 592, 604, 605, 625, 628, 629, 630, 692, 693, 694, 695, 696, 697, 698, 935, 936, 937, 938, 939, 940, 941, 942, 943, 944, 945, 946, 947, 948, 949, 950, 951, 952, 953, 954, 955, 956, 957, 958, 997, 998], [0.7793, 0.8149, 0.8319, 0.2103, 0.3917, 0.5015, 0.07808, 0.877, 0.5227, 0.5702, 0.05516, 0.6572, 0.5889, 0.239, 0.0261, 0.7619, 0.8124, 0.03485, 0.1972, 0.1477, 0.7583, 0.7908, 0.7256, 0.7476, 0.1743, 0.1723, 0.07894, 0.04712, 0.05355, 0.07654, 0.7767, 0.6847, 0.2622, 0.6206, 0.8213, 0.8052, 0.8283, 0.8387, 0.2272, 0.4009, 0.5027, 0.1174, 0.879, 0.5238, 0.5742, 0.06327, 0.6686, 0.624, 0.4224, 0.0504, 0.7662, 0.8145, 0.03681, 0.1983, 0.1482, 0.7604, 0.7918, 0.7313, 0.7511, 0.1751, 0.1729, 0.8025, 0.8972, 0.5117, 0.2657, 0.0716, 0.8423, 0.02766, 0.1464, 0.8371, 0.768, 0.1799, 0.08109, 0.04691, 0.05859, 0.07735, 0.7808, 0.696, 0.09937, 0.4148, 0.6545, 0.8233, 0.8523, 0.8213, 0.8124, 0.6572, 0.7619, 0.5889, 0.8423, 0.7767, 0.6847, 0.239, 0.0716, 0.2622, 0.09937, 0.6206, 0.8523, 0.8233, 0.8145, 0.6686, 0.7662, 0.624, 0.7808, 0.696, 0.4224, 0.4148, 0.6545, 0.1849, 0.1823]): _vg.add([_i], _w, 'REPLACE')
_vg = ob_basehuman.vertex_groups.new(name='Torso')
for _i, _w in zip([1, 2, 3, 8, 41, 42, 43, 44, 45, 46, 47, 48, 49, 50, 51, 52, 56, 58, 66, 69, 70, 71, 73, 141, 142, 143, 144, 145, 148, 150, 151, 152, 153, 154, 162, 163, 164, 165, 166, 167, 168, 169, 170, 171, 209, 210, 211, 212, 213, 214, 215, 216, 217, 218, 219, 220, 223, 224, 230, 231, 232, 233, 234, 235, 236, 237, 238, 251, 252, 253, 270, 271, 272, 273, 274, 275, 278, 279, 280, 281, 282, 283, 284, 285, 286, 289, 323, 324, 325, 330, 363, 364, 365, 366, 367, 368, 369, 370, 371, 372, 373, 374, 378, 380, 388, 391, 392, 393, 395, 463, 464, 465, 466, 467, 470, 472, 473, 474, 475, 476, 484, 485, 486, 487, 488, 489, 490, 491, 492, 493, 531, 532, 533, 534, 535, 536, 537, 538, 539, 540, 541, 542, 545, 546, 552, 553, 554, 555, 556, 557, 558, 559, 560, 561, 570, 571, 572, 576, 577, 578, 579, 580, 581, 587, 588, 589, 590, 591, 592, 593, 594, 595, 596, 597, 598, 600, 601, 602, 603, 604, 605, 606, 607, 613, 614, 615, 632, 633, 634, 635, 636, 637, 638, 639, 642, 643, 645, 646, 647, 648, 649, 650, 651, 654, 901, 902, 903, 904, 905, 906, 907, 908, 909, 910, 911, 912, 913, 914, 915, 916, 917, 918, 919, 920, 921, 922, 923, 924, 925, 926, 927, 928, 929, 930, 931, 932, 933, 934, 986, 987, 988, 989, 990, 991, 992, 993, 994, 995, 996, 997, 998, 999], [0.05424, 0.05246, 0.04753, 0.03612, 0.7607, 0.7316, 0.7488, 0.6863, 0.1335, 0.2213, 0.07074, 0.1012, 0.001922, 0.005187, 0.01418, 0.01119, 0.08059, 0.006698, 0.0113, 0.7327, 0.1645, 0.01237, 0.1086, 0.007577, 0.1346, 0.03675, 0.2851, 0.6918, 0.03561, 0.03432, 0.1044, 0.1449, 0.0964, 0.2486, 0.1493, 0.1632, 0.647, 0.1753, 0.1507, 0.2046, 0.1837, 0.6766, 0.6589, 0.003651, 0.05268, 0.0516, 0.03327, 0.02789, 0.06062, 0.05223, 0.07986, 0.08938, 0.03709, 0.04089, 0.03232, 0.04486, 0.03751, 0.03777, 0.06341, 0.05636, 0.05083, 0.1024, 0.001086, 0.002034, 0.2131, 0.1535, 0.1182, 0.1082, 0.08444, 0.009137, 0.5609, 0.5445, 0.5229, 0.55, 0.6374, 0.01577, 0.05409, 0.003832, 4.344e-05, 0.0006451, 0.003973, 0.005426, 0.001942, 0.002301, 0.008319, 0.003039, 0.05424, 0.05248, 0.0476, 0.0362, 0.7602, 0.7309, 0.7485, 0.6861, 0.1333, 0.2211, 0.07044, 0.101, 0.001295, 0.004722, 0.01365, 0.01096, 0.08031, 0.00661, 0.01094, 0.732, 0.1643, 0.01204, 0.1085, 0.007506, 0.1283, 0.04484, 0.2914, 0.6913, 0.03767, 0.03936, 0.09822, 0.1432, 0.09368, 0.2469, 0.1531, 0.1638, 0.6487, 0.1754, 0.1509, 0.2045, 0.1837, 0.6764, 0.6597, 0.0008917, 0.05264, 0.05157, 0.03316, 0.02781, 0.06059, 0.05197, 0.07984, 0.08927, 0.03701, 0.04081, 0.03226, 0.04481, 0.03747, 0.03769, 0.06334, 0.05622, 0.05073, 0.1023, 0.001058, 0.002003, 0.05175, 0.2032, 0.1437, 0.1106, 0.02319, 0.811, 0.02672, 0.7786, 0.5471, 0.2385, 0.105, 0.01054, 0.008869, 0.7333, 0.7696, 0.7849, 0.772, 0.7689, 0.129, 0.02602, 0.06111, 0.07998, 0.03051, 0.04437, 0.03674, 0.09465, 0.00226, 0.001148, 0.7794, 0.1817, 0.766, 0.7592, 0.7574, 0.1082, 0.08436, 0.009002, 0.5581, 0.8032, 0.5433, 0.5222, 0.5481, 0.6222, 0.6341, 0.01534, 0.05389, 0.003773, 0.0005723, 0.003892, 0.005331, 0.001834, 0.002209, 0.007963, 0.00819, 0.002583, 0.8071, 0.3327, 0.3447, 0.3858, 0.3232, 0.6778, 0.4252, 0.3281, 0.3433, 0.3845, 0.3209, 0.4187, 0.3327, 0.5609, 0.3447, 0.5445, 0.3858, 0.5229, 0.3232, 0.55, 0.6778, 0.6222, 0.4252, 0.6374, 0.3281, 0.5581, 0.3433, 0.5433, 0.3845, 0.5222, 0.3209, 0.5481, 0.4187, 0.6341, 0.06911, 0.07674, 0.05911, 0.07421, 0.1005, 0.06462, 0.07184, 0.05529, 0.1, 0.08048, 0.0542, 0.6827, 0.6819, 0.05298]): _vg.add([_i], _w, 'REPLACE')
_vg = ob_basehuman.vertex_groups.new(name='Neck')
for _i, _w in zip([43, 44, 52, 57, 58, 73, 154, 209, 210, 211, 212, 213, 215, 216, 217, 218, 219, 220, 223, 224, 227, 229, 230, 231, 232, 233, 234, 235, 251, 252, 253, 254, 271, 272, 279, 280, 281, 282, 283, 284, 285, 365, 366, 374, 379, 380, 395, 476, 531, 532, 533, 534, 535, 537, 538, 539, 540, 541, 542, 545, 546, 549, 551, 552, 553, 554, 555, 556, 557, 558, 577, 579, 581, 582, 587, 588, 593, 594, 595, 596, 597, 598, 599, 600, 601, 602, 613, 614, 615, 616, 634, 635, 637, 643, 644, 645, 646, 647, 648, 649, 903, 904, 906, 909, 910, 915, 916, 917, 918, 921, 922, 927, 928, 929, 930], [0.02614, 0.104, 0.003366, 0.007508, 0.05904, 0.00613, 0.05102, 0.07675, 0.09013, 0.06035, 0.07084, 0.1093, 0.07238, 0.01036, 0.07277, 0.07416, 0.08056, 0.08685, 0.0867, 0.07577, 0.0417, 0.04967, 0.05246, 0.003273, 0.03353, 0.05024, 0.05587, 0.05656, 0.02591, 0.04579, 0.03849, 0.01629, 0.05978, 0.1542, 0.05801, 0.0589, 0.05896, 0.05866, 0.0591, 0.05894, 0.05889, 0.02607, 0.104, 0.002646, 0.006912, 0.0579, 0.005965, 0.05063, 0.07654, 0.08996, 0.05993, 0.07038, 0.1092, 0.07232, 0.01015, 0.07243, 0.07385, 0.08025, 0.08667, 0.08647, 0.07546, 0.03903, 0.04846, 0.05228, 0.00292, 0.03302, 0.0502, 0.0554, 0.05606, 0.09689, 0.3148, 0.03639, 0.06055, 0.00704, 0.1375, 0.06567, 0.0743, 0.1167, 0.08035, 0.07896, 0.08932, 0.08399, 0.04953, 0.05945, 0.0566, 0.05557, 0.02576, 0.04557, 0.03682, 0.01513, 0.05966, 0.1541, 0.2565, 0.05713, 0.05612, 0.05756, 0.05735, 0.05767, 0.05677, 0.05715, 0.02989, 0.1026, 0.197, 0.02983, 0.1024, 0.02989, 0.05978, 0.1026, 0.1542, 0.197, 0.2565, 0.02983, 0.05966, 0.1024, 0.1541]): _vg.add([_i], _w, 'REPLACE')
_vg = ob_basehuman.vertex_groups.new(name='Head')
for _i, _w in zip([41, 42, 43, 44, 45, 46, 47, 48, 49, 50, 51, 52, 53, 54, 55, 56, 57, 58, 59, 66, 68, 69, 70, 71, 72, 73, 209, 210, 211, 212, 213, 214, 215, 216, 217, 218, 219, 220, 221, 222, 223, 224, 225, 226, 227, 228, 229, 230, 231, 232, 233, 234, 235, 247, 248, 249, 250, 251, 252, 253, 254, 255, 270, 271, 272, 273, 274, 275, 276, 277, 278, 279, 280, 281, 282, 283, 284, 285, 286, 287, 288, 289, 290, 291, 292, 293, 294, 295, 296, 297, 298, 299, 300, 301, 302, 303, 304, 305, 306, 307, 308, 309, 310, 311, 312, 313, 314, 315, 316, 363, 364, 365, 366, 367, 368, 369, 370, 371, 372, 373, 374, 375, 376, 377, 378, 379, 380, 381, 388, 390, 391, 392, 393, 394, 395, 531, 532, 533, 534, 535, 536, 537, 538, 539, 540, 541, 542, 543, 544, 545, 546, 547, 548, 549, 550, 551, 552, 553, 554, 555, 556, 557, 558, 571, 576, 577, 578, 579, 580, 581, 582, 583, 587, 593, 594, 595, 596, 597, 598, 599, 600, 601, 602, 608, 609, 610, 611, 612, 613, 614, 615, 616, 617, 632, 633, 634, 635, 636, 637, 638, 639, 640, 641, 642, 643, 644, 645, 646, 647, 648, 649, 650, 651, 652, 653, 654, 655, 656, 657, 658, 659, 660, 661, 662, 663, 664, 665, 666, 667, 668, 669, 670, 671, 672, 673, 674, 675, 676, 677, 678, 679, 680, 681, 682, 683, 684, 685, 686, 687, 688, 689, 690, 691, 699, 700, 701, 702, 703, 704, 705, 706, 707, 708, 709, 710, 711, 712, 713, 714, 715, 716, 717, 718, 719, 720, 721, 722, 723, 724, 725, 726, 727, 728, 729, 730, 731, 732, 733, 734, 735, 736, 737, 738, 739, 740, 741, 742, 743, 744, 745, 746, 747, 748, 749, 750, 751, 752, 753, 754, 755, 756, 757, 758, 759, 760, 761, 762, 763, 764, 765, 766, 767, 768, 769, 770, 771, 772, 773, 774, 775, 776, 777, 778, 779, 780, 781, 782, 783, 784, 785, 786, 787, 788, 789, 790, 791, 792, 793, 794, 795, 796, 797, 798, 799, 800, 801, 802, 803, 804, 805, 806, 807, 808, 809, 810, 811, 812, 813, 814, 815, 816, 817, 818, 819, 820, 821, 822, 823, 824, 825, 826, 827, 828, 829, 830, 831, 832, 833, 834, 835, 836, 837, 838, 839, 840, 841, 842, 843, 844, 845, 846, 847, 848, 849, 850, 851, 852, 853, 854, 855, 856, 857, 858, 859, 860, 861, 862, 901, 902, 903, 904, 905, 906, 907, 908, 909, 910, 911, 912, 913, 914, 915, 916, 917, 918, 919, 920, 921, 922, 923, 924, 925, 926, 927, 928, 929, 930, 931, 932, 933, 934, 959, 960, 961, 962, 963, 964, 965, 966, 967, 968, 969], [0.138, 0.1687, 0.1289, 0.1319, 0.8438, 0.7386, 0.9148, 0.8734, 0.967, 0.9651, 0.9573, 0.9389, 0.9851, 0.9836, 0.9614, 0.9014, 0.9532, 0.909, 0.9713, 0.9604, 0.9671, 0.1618, 0.8046, 0.9482, 0.9749, 0.8495, 0.8639, 0.8517, 0.8927, 0.8853, 0.8224, 0.9323, 0.8376, 0.869, 0.8782, 0.8746, 0.8731, 0.8597, 0.9763, 0.9752, 0.864, 0.8748, 0.9711, 0.9519, 0.9296, 0.9612, 0.9244, 0.8761, 0.9099, 0.901, 0.8344, 0.9154, 0.9141, 0.9893, 0.9867, 0.9882, 0.9708, 0.84, 0.8569, 0.9224, 0.9421, 0.9571, 0.06081, 0.05553, 0.05104, 0.05834, 0.06483, 0.9519, 0.9788, 0.9652, 0.9215, 0.9117, 0.9129, 0.9125, 0.9109, 0.9097, 0.9118, 0.9116, 0.9623, 0.9859, 0.9844, 0.9664, 0.9796, 0.9916, 0.9899, 0.9934, 0.9888, 0.9755, 0.9774, 0.9935, 0.9763, 0.9873, 0.9931, 0.9944, 0.9876, 0.9966, 0.996, 0.9876, 0.9934, 0.9955, 0.9985, 0.9994, 0.9977, 0.9986, 0.9955, 0.9945, 0.9984, 0.9961, 0.9948, 0.138, 0.1686, 0.1289, 0.1319, 0.8439, 0.7387, 0.9152, 0.8735, 0.9674, 0.9653, 0.9577, 0.9393, 0.9855, 0.984, 0.9617, 0.9017, 0.9535, 0.9102, 0.9716, 0.9606, 0.9673, 0.1618, 0.8047, 0.9486, 0.9752, 0.8496, 0.8641, 0.8519, 0.8932, 0.8858, 0.8225, 0.9326, 0.8377, 0.8692, 0.8785, 0.875, 0.8734, 0.8599, 0.9766, 0.9756, 0.8642, 0.8751, 0.9714, 0.9524, 0.931, 0.9616, 0.925, 0.8763, 0.9102, 0.9013, 0.8345, 0.9158, 0.9146, 0.8448, 0.02889, 0.1265, 0.1034, 0.7183, 0.8433, 0.9576, 0.9063, 0.9536, 0.9654, 0.0161, 0.8829, 0.8145, 0.8295, 0.8757, 0.8575, 0.8671, 0.9244, 0.8339, 0.914, 0.9156, 0.9895, 0.9867, 0.9843, 0.9884, 0.9711, 0.8401, 0.8571, 0.9234, 0.9427, 0.9575, 0.06056, 0.05666, 0.05543, 0.05096, 0.05817, 0.05405, 0.06456, 0.9523, 0.9792, 0.9655, 0.9218, 0.9126, 0.9158, 0.914, 0.9123, 0.9112, 0.914, 0.9134, 0.9625, 0.9593, 0.9863, 0.9848, 0.9667, 0.9799, 0.9918, 0.9901, 0.9936, 0.989, 0.9758, 0.9777, 0.9928, 0.9852, 0.9937, 0.9765, 0.9765, 0.9874, 0.9931, 0.9946, 0.9878, 0.9968, 0.9961, 0.9878, 0.9877, 0.9936, 0.9957, 0.9987, 0.9958, 0.9997, 0.9986, 0.9995, 0.9961, 0.9986, 0.9948, 0.9978, 0.9987, 0.9955, 0.9946, 0.9984, 0.9961, 0.9948, 1.0, 1.0, 1.0, 1.0, 1.0, 1.0, 1.0, 1.0, 1.0, 1.0, 1.0, 1.0, 1.0, 1.0, 1.0, 1.0, 1.0, 1.0, 1.0, 1.0, 1.0, 1.0, 1.0, 1.0, 1.0, 1.0, 1.0, 1.0, 1.0, 1.0, 1.0, 1.0, 1.0, 1.0, 1.0, 1.0, 1.0, 1.0, 1.0, 1.0, 1.0, 1.0, 1.0, 1.0, 1.0, 1.0, 1.0, 1.0, 1.0, 1.0, 1.0, 1.0, 1.0, 1.0, 1.0, 1.0, 1.0, 1.0, 1.0, 1.0, 1.0, 1.0, 1.0, 1.0, 1.0, 1.0, 1.0, 1.0, 1.0, 1.0, 1.0, 1.0, 1.0, 1.0, 1.0, 1.0, 1.0, 1.0, 1.0, 1.0, 1.0, 1.0, 1.0, 1.0, 1.0, 1.0, 1.0, 1.0, 1.0, 1.0, 1.0, 1.0, 1.0, 1.0, 1.0, 1.0, 1.0, 1.0, 1.0, 1.0, 1.0, 1.0, 1.0, 1.0, 1.0, 1.0, 1.0, 1.0, 1.0, 1.0, 1.0, 1.0, 1.0, 1.0, 1.0, 1.0, 1.0, 1.0, 1.0, 1.0, 1.0, 1.0, 1.0, 1.0, 1.0, 1.0, 1.0, 1.0, 1.0, 1.0, 1.0, 1.0, 1.0, 1.0, 1.0, 1.0, 1.0, 1.0, 1.0, 1.0, 1.0, 1.0, 1.0, 1.0, 1.0, 1.0, 1.0, 1.0, 1.0, 1.0, 1.0, 1.0, 1.0, 1.0, 1.0, 1.0, 1.0, 1.0, 1.0, 1.0, 1.0, 1.0, 1.0, 1.0, 0.04278, 0.0304, 0.02777, 0.02552, 0.02917, 0.03507, 0.03242, 0.03028, 0.02771, 0.02548, 0.02909, 0.03228, 0.0304, 0.06081, 0.02777, 0.05553, 0.02552, 0.05104, 0.02917, 0.05834, 0.03507, 0.05405, 0.03242, 0.06483, 0.03028, 0.06056, 0.02771, 0.05543, 0.02548, 0.05096, 0.02909, 0.05817, 0.03228, 0.06456, 0.9934, 0.9888, 0.9928, 0.9852, 0.9899, 0.9873, 0.9931, 0.9936, 0.989, 0.9874, 0.9931]): _vg.add([_i], _w, 'REPLACE')
_vg = ob_basehuman.vertex_groups.new(name='Shoulder.L')
for _i, _w in zip([41, 42, 43, 44, 69, 141, 142, 143, 144, 145, 146, 147, 148, 149, 150, 151, 152, 153, 154, 155, 156, 157, 158, 159, 160, 161, 162, 163, 164, 165, 166, 167, 168, 169, 170, 171, 172, 236, 237, 238, 270, 271, 272, 273, 274, 571, 576, 587, 588, 589, 590, 591, 603, 606, 607, 633, 901, 902, 903, 904, 905, 906, 907, 913, 914, 915, 916, 917, 918, 919, 920, 921, 923, 924, 986, 987, 988, 989, 990, 998, 999], [0.04374, 0.05696, 0.03782, 0.02916, 0.05518, 0.8627, 0.7958, 0.8491, 0.6238, 0.08745, 0.09831, 0.1221, 0.2676, 0.1104, 0.6386, 0.4169, 0.4025, 0.3798, 0.3926, 0.08575, 0.1828, 0.07433, 0.1685, 0.00727, 0.03863, 0.02432, 0.6986, 0.5672, 0.1809, 0.02052, 0.01255, 0.0003772, 0.01466, 0.1276, 0.1461, 0.3682, 0.1446, 0.5791, 0.6737, 0.7404, 0.2037, 0.1777, 0.1483, 0.1839, 0.208, 0.05905, 0.01863, 0.01312, 0.05136, 0.07644, 0.08733, 0.02724, 0.08169, 0.09898, 0.09893, 0.05415, 0.0566, 0.3103, 0.2901, 0.2704, 0.2819, 0.006559, 0.3935, 0.3103, 0.2037, 0.2901, 0.1777, 0.2704, 0.1483, 0.2819, 0.1839, 0.006559, 0.3935, 0.208, 0.582, 0.3979, 0.4616, 0.3247, 0.3375, 0.1136, 0.8388]): _vg.add([_i], _w, 'REPLACE')
_vg = ob_basehuman.vertex_groups.new(name='UpperArm.L')
for _i, _w in zip([0, 41, 43, 44, 69, 141, 142, 143, 144, 146, 147, 148, 149, 150, 151, 152, 153, 154, 155, 156, 157, 158, 159, 160, 161, 162, 163, 171, 172, 200, 201, 202, 203, 204, 205, 206, 207, 208, 236, 237, 238, 243, 244, 245, 246, 270, 271, 272, 273, 274, 883, 884, 885, 886, 887, 888, 889, 890, 891, 902, 903, 904, 905, 907, 913, 914, 915, 916, 917, 918, 919, 920, 923, 924, 986, 987, 988, 989, 990, 999], [0.03121, 0.02452, 0.02237, 0.009959, 0.0189, 0.1008, 0.02937, 0.09609, 0.004908, 0.8757, 0.8497, 0.6766, 0.8591, 0.3075, 0.4621, 0.4143, 0.5047, 0.2762, 0.8943, 0.7927, 0.9105, 0.8089, 0.9608, 0.9416, 0.9503, 0.1191, 0.2252, 0.5972, 0.8373, 0.9437, 0.9473, 0.9449, 0.9428, 0.9575, 0.955, 0.9401, 0.9352, 0.9406, 0.1766, 0.1486, 0.1194, 0.008847, 0.0226, 0.03221, 0.03997, 0.155, 0.155, 0.1095, 0.1778, 0.06559, 0.4745, 0.4931, 0.4832, 0.4886, 0.4944, 0.4876, 0.4736, 0.4703, 0.4714, 0.3086, 0.2846, 0.1929, 0.3413, 0.1211, 0.3086, 0.155, 0.2846, 0.155, 0.1929, 0.1095, 0.3413, 0.1778, 0.1211, 0.06559, 0.3133, 0.4991, 0.456, 0.5818, 0.5324, 0.07529]): _vg.add([_i], _w, 'REPLACE')
_vg = ob_basehuman.vertex_groups.new(name='LowerArm.L')
for _i, _w in zip([0, 74, 75, 76, 77, 78, 79, 80, 81, 82, 83, 84, 85, 86, 87, 89, 90, 91, 130, 131, 132, 133, 134, 135, 136, 137, 138, 139, 140, 200, 201, 202, 203, 204, 205, 206, 207, 208, 243, 244, 245, 246, 883, 884, 885, 886, 887, 888, 889, 890, 891, 970, 971, 972, 973, 974, 975, 976, 977], [0.9591, 0.9931, 0.9809, 0.9859, 0.9971, 0.9973, 0.9953, 0.9973, 0.9951, 0.9653, 0.9597, 0.9794, 0.9692, 0.1001, 0.007592, 0.001886, 0.03818, 0.04898, 0.4884, 0.1156, 0.963, 0.2224, 0.05441, 0.9811, 0.09005, 0.168, 0.9642, 0.9982, 0.9884, 0.03651, 0.03819, 0.03927, 0.04099, 0.02696, 0.02938, 0.04472, 0.0505, 0.03892, 0.9702, 0.9631, 0.9584, 0.9543, 0.5074, 0.4943, 0.4998, 0.4988, 0.493, 0.5024, 0.512, 0.516, 0.5109, 0.5118, 0.5745, 0.5376, 0.5939, 0.9806, 0.5398, 0.7384, 0.5271]): _vg.add([_i], _w, 'REPLACE')
_vg = ob_basehuman.vertex_groups.new(name='Palm.L')
for _i, _w in zip([82, 83, 85, 86, 87, 88, 89, 90, 91, 92, 93, 94, 96, 97, 98, 99, 100, 106, 108, 109, 115, 119, 130, 131, 132, 133, 134, 136, 137, 138, 970, 971, 972, 973, 974, 975, 976, 977], [0.00127, 0.01105, 0.005113, 0.885, 0.8871, 0.06898, 0.07328, 0.9496, 0.8814, 0.2365, 0.08987, 0.9288, 0.9494, 0.02902, 0.9459, 0.7565, 0.7281, 0.1779, 0.03034, 0.2102, 0.01386, 0.01395, 0.5046, 0.658, 0.01793, 0.5719, 0.9088, 0.7336, 0.8207, 0.006886, 0.4569, 0.4103, 0.3345, 0.2866, 0.008963, 0.4425, 0.2523, 0.3703]): _vg.add([_i], _w, 'REPLACE')
_vg = ob_basehuman.vertex_groups.new(name='MiddleHand.L')
for _i, _w in zip([87, 91, 96, 98, 99, 100, 104, 105, 106, 107, 108, 109, 113, 114, 115, 116, 117, 119, 123, 124, 125, 126, 127, 128], [0.07673, 0.06493, 0.02097, 0.02286, 0.2217, 0.2544, 0.9879, 0.1027, 0.7954, 0.06812, 0.9412, 0.7694, 0.9884, 0.7659, 0.8638, 0.7831, 0.9955, 0.8839, 0.053, 0.195, 0.2183, 0.2057, 0.1886, 0.2298]): _vg.add([_i], _w, 'REPLACE')
_vg = ob_basehuman.vertex_groups.new(name='Fingers.L')
for _i, _w in zip([114, 115, 116, 119, 123, 124, 125, 126, 127, 128], [0.08289, 0.1032, 0.07289, 0.08292, 0.9459, 0.78, 0.7748, 0.7891, 0.7901, 0.768]): _vg.add([_i], _w, 'REPLACE')
_vg = ob_basehuman.vertex_groups.new(name='Thumb.L')
for _i, _w in zip([82, 83, 85, 88, 89, 92, 93, 94, 95, 97, 101, 102, 103, 105, 107, 110, 111, 114, 116, 131, 133, 134, 136, 138, 970, 972, 973, 977], [0.4233, 0.4058, 0.04135, 0.8116, 0.8465, 0.5909, 0.8422, 0.08269, 0.97, 0.9507, 0.9433, 0.8408, 0.9291, 0.1294, 0.8798, 0.02526, 0.05666, 0.004399, 0.04673, 0.4058, 0.4233, 0.04135, 0.2955, 0.2955, 0.04135, 0.4058, 0.4233, 0.2955]): _vg.add([_i], _w, 'REPLACE')
_vg = ob_basehuman.vertex_groups.new(name='ThumbEnd.L')
for _i, _w in zip([93, 101, 102, 103, 105, 107, 110, 111, 112, 114, 118, 120, 121, 122, 129], [0.06155, 0.0004921, 0.1493, 0.06261, 0.8123, 0.07336, 0.9617, 0.942, 0.9815, 0.07174, 0.9843, 0.9976, 0.9962, 0.9977, 0.9996]): _vg.add([_i], _w, 'REPLACE')
_vg = ob_basehuman.vertex_groups.new(name='Shoulder.L.001')
for _i, _w in zip([57, 58, 68, 210, 212, 213, 219, 220, 223, 227, 229, 234, 235, 237, 238, 248, 250, 253, 254, 255, 279, 280, 282, 283, 284, 299, 300, 308, 309, 310, 311, 312, 314, 379, 380, 390, 532, 534, 535, 541, 542, 545, 549, 551, 556, 557, 558, 560, 561, 571, 576, 578, 581, 582, 583, 593, 594, 595, 596, 597, 598, 599, 600, 601, 602, 603, 605, 606, 607, 609, 610, 612, 615, 616, 617, 633, 643, 644, 646, 647, 648, 662, 663, 667, 668, 677, 678, 679, 680, 681, 683, 685, 686, 687, 689, 901, 961, 962, 964, 965, 968, 969, 987, 988, 992, 993], [0.01006, 0.009564, 0.006379, 0.008537, 0.009051, 0.00751, 0.009051, 0.008537, 0.009051, 0.00981, 0.009782, 0.009599, 0.009564, 0.01832, 0.02019, 0.006379, 0.003433, 0.005461, 0.005079, 0.004526, 0.009564, 0.009685, 0.009564, 0.009564, 0.009685, 0.006379, 0.006379, 0.006545, 0.003001, 0.002453, 0.001281, 0.008799, 0.001169, 0.01006, 0.009564, 0.006379, 0.008537, 0.009051, 0.00751, 0.009051, 0.008537, 0.009051, 0.00981, 0.009782, 0.009599, 0.009564, 0.01108, 0.01832, 0.02019, 0.06119, 0.01276, 0.01276, 0.01276, 0.01276, 0.01276, 0.01276, 0.01276, 0.01276, 0.01276, 0.01276, 0.01276, 0.01276, 0.01276, 0.01276, 0.01276, 0.03399, 0.1081, 0.08407, 0.05599, 0.006379, 0.01276, 0.003433, 0.005461, 0.005079, 0.004526, 0.03697, 0.009564, 0.009685, 0.009564, 0.009564, 0.009685, 0.01276, 0.01276, 0.006379, 0.006379, 0.008649, 0.01101, 0.00418, 0.006545, 0.003001, 0.001722, 0.002453, 0.001281, 0.008799, 0.001169, 0.04908, 0.01276, 0.01276, 0.006379, 0.006379, 0.006379, 0.006379, 0.009162, 0.01009, 0.009162, 0.01009]): _vg.add([_i], _w, 'REPLACE')
_vg = ob_basehuman.vertex_groups.new(name='UpperArm.R')
for _i, _w in zip([322, 363, 365, 366, 391, 463, 464, 465, 466, 468, 469, 470, 471, 472, 473, 474, 475, 476, 477, 478, 479, 480, 481, 482, 483, 484, 485, 493, 494, 522, 523, 524, 525, 526, 527, 528, 529, 530, 559, 560, 561, 566, 567, 568, 569, 632, 634, 635, 636, 638, 892, 893, 894, 895, 896, 897, 898, 899, 900, 908, 909, 910, 911, 912, 925, 926, 927, 928, 929, 930, 931, 932, 933, 934, 991, 992, 993, 994, 995, 996], [0.02671, 0.02418, 0.02245, 0.0102, 0.01817, 0.1029, 0.02512, 0.1042, 0.009823, 0.8762, 0.8522, 0.6739, 0.856, 0.3139, 0.4618, 0.4149, 0.5043, 0.2782, 0.8923, 0.7976, 0.9128, 0.8082, 0.9603, 0.9427, 0.9483, 0.123, 0.2268, 0.6033, 0.8409, 0.9454, 0.9467, 0.944, 0.9429, 0.9557, 0.9534, 0.9399, 0.9366, 0.9417, 0.1698, 0.1408, 0.114, 0.007856, 0.02693, 0.02951, 0.04341, 0.154, 0.1553, 0.1102, 0.1775, 0.06322, 0.4739, 0.49, 0.4862, 0.4867, 0.4912, 0.49, 0.4733, 0.4708, 0.4715, 0.3079, 0.2851, 0.1942, 0.3409, 0.1165, 0.3079, 0.154, 0.2851, 0.1553, 0.1942, 0.1102, 0.3409, 0.1775, 0.1165, 0.06322, 0.3142, 0.4965, 0.4558, 0.5163, 0.5367, 0.07287]): _vg.add([_i], _w, 'REPLACE')
_vg = ob_basehuman.vertex_groups.new(name='LowerArm.R')
for _i, _w in zip([322, 396, 397, 398, 399, 400, 401, 402, 403, 404, 405, 406, 407, 408, 452, 453, 455, 456, 457, 458, 459, 460, 461, 462, 522, 523, 524, 525, 526, 527, 528, 529, 530, 566, 567, 568, 569, 892, 893, 894, 895, 896, 897, 898, 899, 900, 978, 979, 980, 981, 982, 983, 984, 985], [0.9614, 0.9927, 0.981, 0.9864, 0.9971, 0.9973, 0.9948, 0.9971, 0.9955, 0.9638, 0.9563, 0.9753, 0.966, 0.0223, 0.03127, 0.06579, 0.06166, 0.02109, 0.9756, 0.0623, 0.04859, 0.9612, 0.9925, 0.9794, 0.03428, 0.03948, 0.04066, 0.04129, 0.03018, 0.03218, 0.04485, 0.04889, 0.03781, 0.9707, 0.9609, 0.9598, 0.9526, 0.5078, 0.4968, 0.4976, 0.5002, 0.4958, 0.5007, 0.5129, 0.5153, 0.5112, 0.4936, 0.5121, 0.5111, 0.5127, 0.4963, 0.4988, 0.5053, 0.5118]): _vg.add([_i], _w, 'REPLACE')
_vg = ob_basehuman.vertex_groups.new(name='Palm.R')
for _i, _w in zip([404, 405, 407, 408, 409, 410, 411, 412, 413, 414, 416, 419, 420, 421, 422, 428, 430, 431, 452, 453, 454, 455, 456, 458, 459, 460, 978, 979, 980, 981, 982, 983, 984, 985], [0.004081, 0.01745, 0.01068, 0.9288, 0.7155, 0.06436, 0.08904, 0.9862, 0.7791, 0.2201, 0.8282, 0.0314, 0.9208, 0.3358, 0.2125, 0.05281, 0.03017, 0.08025, 0.9297, 0.7082, 0.9848, 0.7331, 0.9192, 0.7593, 0.9204, 0.01232, 0.465, 0.4602, 0.3628, 0.3686, 0.4924, 0.4644, 0.4649, 0.3858]): _vg.add([_i], _w, 'REPLACE')
_vg = ob_basehuman.vertex_groups.new(name='MiddleHand.R')
for _i, _w in zip([408, 409, 413, 414, 415, 416, 418, 420, 421, 422, 426, 427, 428, 429, 430, 431, 436, 437, 438, 441, 446, 447, 449, 452, 459, 979, 983, 984], [0.004671, 0.2534, 0.1929, 0.002339, 0.1001, 0.123, 0.9659, 0.05612, 0.6173, 0.7276, 0.9922, 0.08064, 0.745, 0.06775, 0.9098, 0.7787, 0.5365, 0.1369, 0.5254, 0.1288, 0.09019, 0.007268, 0.07739, 0.001971, 0.0002148, 0.0001074, 0.002336, 0.0009853]): _vg.add([_i], _w, 'REPLACE')
_vg = ob_basehuman.vertex_groups.new(name='Fingers.R')
for _i, _w in zip([421, 422, 427, 428, 430, 431, 435, 436, 437, 438, 439, 441, 445, 446, 447, 448, 449, 450], [0.02537, 0.05353, 0.001588, 0.1994, 0.0102, 0.136, 0.9875, 0.3128, 0.8528, 0.3321, 0.9874, 0.859, 0.9948, 0.8851, 0.9689, 0.9762, 0.9018, 0.9889]): _vg.add([_i], _w, 'REPLACE')
_vg = ob_basehuman.vertex_groups.new(name='Thumb.R')
for _i, _w in zip([404, 405, 407, 410, 411, 414, 415, 416, 417, 419, 423, 424, 425, 427, 429, 432, 433, 436, 438, 453, 455, 456, 458, 460, 978, 980, 981, 985], [0.4233, 0.4058, 0.04135, 0.8116, 0.8465, 0.5909, 0.8422, 0.08269, 0.97, 0.9507, 0.9433, 0.8408, 0.9291, 0.1294, 0.8798, 0.02526, 0.05666, 0.004399, 0.04673, 0.4058, 0.4233, 0.04135, 0.2955, 0.2955, 0.04135, 0.4058, 0.4233, 0.2955]): _vg.add([_i], _w, 'REPLACE')
_vg = ob_basehuman.vertex_groups.new(name='ThumbEnd.R')
for _i, _w in zip([415, 423, 424, 425, 427, 429, 432, 433, 434, 436, 440, 442, 443, 444, 451], [0.06155, 0.0004921, 0.1493, 0.06261, 0.8123, 0.07336, 0.9617, 0.942, 0.9815, 0.07174, 0.9843, 0.9976, 0.9962, 0.9977, 0.9996]): _vg.add([_i], _w, 'REPLACE')
_vg = ob_basehuman.vertex_groups.new(name='UpperLeg.L')
for _i, _w in zip([2, 3, 4, 5, 6, 7, 8, 9, 10, 11, 12, 13, 14, 15, 16, 17, 18, 19, 28, 29, 30, 31, 32, 33, 60, 61, 62, 63, 64, 65, 67, 180, 184, 185, 239, 240, 242, 263, 264, 265, 266, 267, 268, 269, 317, 318, 319, 320, 321, 574, 575, 935, 936, 937, 938, 939, 941, 942, 943, 945, 947], [0.05197, 0.05903, 0.6354, 0.4827, 0.1456, 0.1768, 0.01427, 0.9821, 0.9795, 0.9761, 0.9604, 0.1299, 0.9703, 0.7928, 0.7562, 0.2384, 0.1601, 0.3337, 0.8212, 0.2494, 0.9671, 0.8997, 0.8739, 0.8162, 0.1156, 0.2237, 0.2255, 0.08567, 0.05859, 0.1241, 0.07105, 0.03485, 0.0198, 0.03843, 0.4906, 0.9915, 0.9712, 0.8563, 0.8953, 0.9743, 0.9255, 0.8975, 0.8847, 0.9087, 0.113, 0.1985, 0.07448, 0.1968, 0.06666, 0.03474, 0.02082, 0.06666, 0.07105, 0.2237, 0.1241, 0.2255, 0.113, 0.1985, 0.08567, 0.07448, 0.1968]): _vg.add([_i], _w, 'REPLACE')
_vg = ob_basehuman.vertex_groups.new(name='LowerLeg.L')
for _i, _w in zip([15, 16, 17, 18, 19, 22, 23, 24, 25, 27, 28, 31, 32, 33, 34, 35, 36, 37, 38, 39, 40, 173, 174, 175, 176, 177, 178, 179, 180, 181, 182, 183, 184, 185, 187, 189, 190, 191, 192, 193, 239, 241, 242, 256, 257, 258, 259, 260, 261, 262, 864, 865, 866, 867, 868, 869], [0.2054, 0.243, 0.7612, 0.8397, 0.666, 0.09686, 0.2353, 0.8018, 0.3629, 0.3535, 0.1772, 0.09923, 0.1252, 0.1824, 0.9851, 0.7182, 0.6143, 0.3327, 0.9037, 0.2238, 0.9774, 0.9176, 0.954, 0.9975, 0.9949, 0.8706, 0.9645, 0.8951, 0.9575, 0.993, 0.9878, 0.9952, 0.9652, 0.9558, 0.7753, 0.9299, 0.961, 0.3009, 0.2782, 0.03563, 0.5094, 0.992, 0.0071, 0.9984, 0.9973, 0.9971, 0.9964, 0.9992, 0.9972, 0.9975, 0.5053, 0.6417, 0.8814, 0.3319, 0.1875, 0.01781]): _vg.add([_i], _w, 'REPLACE')
_vg = ob_basehuman.vertex_groups.new(name='UpperLeg.R')
for _i, _w in zip([324, 325, 326, 327, 328, 329, 330, 331, 332, 333, 334, 335, 336, 337, 338, 339, 340, 341, 350, 351, 352, 353, 354, 355, 382, 383, 384, 385, 386, 387, 389, 502, 506, 507, 562, 563, 565, 574, 575, 625, 626, 627, 628, 629, 630, 631, 692, 693, 695, 696, 697, 949, 950, 951, 952, 953, 954, 955, 956, 957, 958], [0.05195, 0.05897, 0.6336, 0.4818, 0.1455, 0.1797, 0.0142, 0.981, 0.9817, 0.9779, 0.9599, 0.129, 0.9678, 0.8081, 0.7586, 0.3319, 0.4897, 0.323, 0.8279, 0.2493, 0.9676, 0.9186, 0.8794, 0.8285, 0.1195, 0.2234, 0.2252, 0.0869, 0.06118, 0.124, 0.07098, 0.03998, 0.01769, 0.03999, 0.5004, 0.9906, 0.9712, 0.03463, 0.02028, 0.8527, 0.8889, 0.9789, 0.9279, 0.8876, 0.8845, 0.9054, 0.1129, 0.1982, 0.07563, 0.1965, 0.06659, 0.06659, 0.07098, 0.2234, 0.124, 0.2252, 0.1129, 0.1982, 0.0869, 0.07563, 0.1965]): _vg.add([_i], _w, 'REPLACE')
_vg = ob_basehuman.vertex_groups.new(name='LowerLeg.R')
for _i, _w in zip([337, 338, 339, 340, 341, 344, 345, 346, 347, 349, 350, 353, 354, 355, 356, 357, 358, 359, 360, 361, 362, 495, 496, 497, 498, 499, 500, 501, 502, 503, 504, 505, 506, 507, 509, 511, 512, 513, 514, 515, 562, 564, 565, 618, 619, 620, 621, 622, 623, 624, 874, 875, 876, 877, 878, 879], [0.1899, 0.2405, 0.6676, 0.5102, 0.6767, 0.07487, 0.357, 0.1742, 0.09124, 0.7681, 0.1704, 0.07984, 0.1198, 0.1696, 0.9702, 0.686, 0.4147, 0.3242, 0.9155, 0.2264, 0.9867, 0.8957, 0.9432, 0.9942, 0.9969, 0.8661, 0.9638, 0.8878, 0.955, 0.9859, 0.9898, 0.9872, 0.9663, 0.955, 0.8166, 0.967, 0.9049, 0.2557, 0.2173, 0.01273, 0.4996, 0.9919, 0.006879, 0.9979, 0.9981, 0.9973, 0.9962, 0.9987, 0.9973, 0.9974, 0.5868, 0.8676, 0.5395, 0.1735, 0.1461, 0.006365]): _vg.add([_i], _w, 'REPLACE')
_vg = ob_basehuman.vertex_groups.new(name='PoleTarget.L')
_vg = ob_basehuman.vertex_groups.new(name='Foot.R')
for _i, _w in zip([342, 343, 344, 345, 346, 347, 348, 349, 356, 357, 358, 359, 360, 361, 495, 496, 499, 500, 501, 508, 509, 510, 511, 512, 513, 514, 515, 516, 517, 518, 519, 520, 521, 873, 874, 875, 876, 877, 878, 879, 880, 881, 882], [0.9979, 0.9831, 0.9251, 0.643, 0.8258, 0.9088, 0.9991, 0.2319, 0.00964, 0.314, 0.5853, 0.6758, 0.08452, 0.7736, 0.1044, 0.05679, 0.1339, 0.02233, 0.1122, 0.9751, 0.1834, 0.9908, 0.01604, 0.09508, 0.7443, 0.7827, 0.9686, 0.9989, 0.9964, 0.998, 0.9989, 0.9996, 0.9951, 0.9865, 0.4132, 0.124, 0.4605, 0.8265, 0.8539, 0.9759, 0.9985, 0.9992, 0.9958]): _vg.add([_i], _w, 'REPLACE')
_vg = ob_basehuman.vertex_groups.new(name='PoleTarget.R')
_vg = ob_basehuman.vertex_groups.new(name='Shoulder.R')
for _i, _w in zip([363, 364, 365, 366, 391, 463, 464, 465, 466, 467, 468, 469, 470, 471, 472, 473, 474, 475, 476, 477, 478, 479, 480, 481, 482, 483, 484, 485, 486, 487, 488, 489, 490, 491, 492, 493, 494, 559, 560, 561, 571, 576, 587, 588, 589, 590, 591, 603, 606, 607, 632, 633, 634, 635, 636, 638, 901, 906, 908, 909, 910, 911, 912, 921, 925, 926, 927, 928, 929, 930, 931, 932, 933, 934, 991, 992, 993, 994, 995, 996, 997], [0.04537, 0.05859, 0.03853, 0.02946, 0.05646, 0.8606, 0.8056, 0.8358, 0.6135, 0.08814, 0.09925, 0.1216, 0.2689, 0.1134, 0.6291, 0.4243, 0.404, 0.3835, 0.3928, 0.08701, 0.1797, 0.07263, 0.1681, 0.008216, 0.03748, 0.02724, 0.6901, 0.5649, 0.1781, 0.01989, 0.01176, 0.0006452, 0.01455, 0.1277, 0.1445, 0.3638, 0.1417, 0.5974, 0.693, 0.755, 0.0606, 0.02056, 0.0129, 0.05107, 0.07554, 0.08586, 0.026, 0.0837, 0.1004, 0.1008, 0.2081, 0.05562, 0.1788, 0.1486, 0.1864, 0.2143, 0.05811, 0.006452, 0.3162, 0.2914, 0.2707, 0.2849, 0.4059, 0.006452, 0.3162, 0.2081, 0.2914, 0.1788, 0.2707, 0.1486, 0.2849, 0.1864, 0.4059, 0.2143, 0.5847, 0.4073, 0.4673, 0.3558, 0.3656, 0.8393, 0.111]): _vg.add([_i], _w, 'REPLACE')
_vg = ob_basehuman.vertex_groups.new(name='Thumb1.L')
for _i, _w in zip([88, 89, 92, 93, 94, 95, 97, 101, 102, 103, 105, 107, 131, 133, 134, 136, 970, 972, 973, 977], [0.9066, 0.8927, 0.7297, 0.7742, 0.05257, 0.9021, 0.9018, 0.8566, 0.06339, 0.06744, 0.09954, 0.08698, 0.2223, 0.2035, 0.01917, 0.1724, 0.009583, 0.1111, 0.1017, 0.08618]): _vg.add([_i], _w, 'REPLACE')
_vg = ob_basehuman.vertex_groups.new(name='Thumb2.L')
for _i, _w in zip([93, 95, 97, 101, 102, 103, 105, 107, 110, 111, 112, 114, 116, 118, 120, 121, 122, 129], [0.1148, 0.08599, 0.03755, 0.1256, 0.9299, 0.9266, 0.7936, 0.837, 0.9956, 0.996, 0.99, 0.1347, 0.1289, 0.9952, 0.9986, 0.9993, 0.998, 0.9994]): _vg.add([_i], _w, 'REPLACE')
_vg = ob_basehuman.vertex_groups.new(name='Thumb1.R')
for _i, _w in zip([410, 411, 414, 415, 416, 417, 419, 423, 424, 425, 427, 429, 453, 455, 456, 458, 978, 980, 981, 985], [0.9066, 0.8955, 0.7281, 0.7718, 0.03711, 0.9042, 0.9, 0.8575, 0.06291, 0.06735, 0.09995, 0.08748, 0.2176, 0.2022, 0.007324, 0.1668, 0.003662, 0.1088, 0.1011, 0.08338]): _vg.add([_i], _w, 'REPLACE')
_vg = ob_basehuman.vertex_groups.new(name='Thumb2.R')
for _i, _w in zip([415, 417, 419, 423, 424, 425, 427, 429, 432, 433, 434, 436, 438, 440, 442, 443, 444, 451], [0.1156, 0.0842, 0.03938, 0.1246, 0.9304, 0.9267, 0.7923, 0.8359, 0.9956, 0.9961, 0.99, 0.134, 0.1273, 0.9951, 0.9986, 0.9993, 0.998, 0.9993]): _vg.add([_i], _w, 'REPLACE')
_m = ob_basehuman.modifiers.new('Armature', 'ARMATURE')
_m.object = ob_humanarmature

# ---- collection membership
col_collection_1.objects.link(ob_humanarmature)
col_collection_1.objects.link(ob_basehuman)

# ---- scene / render settings (as saved in the file)
scene.frame_start = 1; scene.frame_end = 100; scene.frame_set(100)
scene.render.engine = 'CYCLES'
scene.render.image_settings.file_format = 'JPEG'
scene.render.resolution_x = 1080
scene.render.dither_intensity = 0.0
scene.cycles.use_denoising = False
scene.cycles.samples = 100
scene.cycles.sampling_pattern = 'TABULATED_SOBOL'
scene.cycles.light_sampling_threshold = 0.0
scene.cycles.use_adaptive_sampling = False
scene.cycles.use_light_tree = False
scene.cycles.caustics_reflective = False
scene.cycles.caustics_refractive = False
scene.cycles.blur_glossy = 0.0
scene.cycles.max_bounces = 2
scene.cycles.pixel_filter_type = 'GAUSSIAN'
scene.cycles.sample_clamp_indirect = 0.0
scene.view_settings.view_transform = 'Standard'
bpy.context.view_layer.update()

# ---- added for rendering (the .blend has no active camera): camera
cam_auto = bpy.data.cameras.new('AutoCamera')
cam_auto.lens = 50.0
cam_auto.sensor_width = 36.0
cam_auto.clip_end = 1000.0
ob_auto_camera = bpy.data.objects.new('AutoCamera', cam_auto)
scene.collection.objects.link(ob_auto_camera)
ob_auto_camera.location = (6.63989, -7.9979, 7.7359)
ob_auto_camera.rotation_euler = (1.09748, -7.21219e-08, 0.694738)
scene.camera = ob_auto_camera
bpy.context.view_layer.update()
